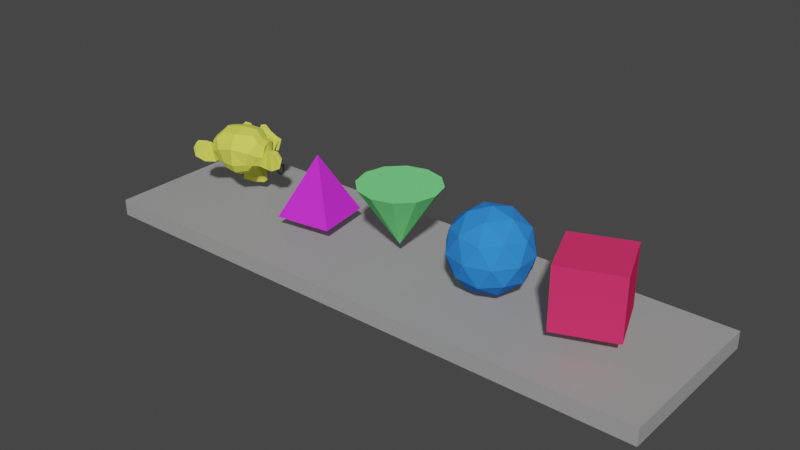# Source: DockSurface.blend  (saved by Blender 2.82.7; exported with 4.5.12 LTS)
import bpy
from mathutils import Matrix  # noqa: F401  (used for matrix-valued properties, if any)

bpy.ops.wm.read_factory_settings(use_empty=True)
scene = bpy.context.scene
scene.name = 'Scene'

# ---- collections
col_dimensions_v2 = bpy.data.collections.new('Dimensions_v2'); scene.collection.children.link(col_dimensions_v2)
col_dock = bpy.data.collections.new('Dock'); col_dimensions_v2.children.link(col_dock)

# ---- materials (node trees are filled in below, after node groups)
mat_dock_surface = bpy.data.materials.new('Dock surface')
mat_dock_surface.use_transparent_shadow = False
mat_app_sphere = bpy.data.materials.new('App Sphere')
mat_app_sphere.use_transparent_shadow = False
mat_app_sphere.diffuse_color = (0.6926, 0.03254, 0.8, 1.0)
mat_app_ico = bpy.data.materials.new('App Ico')
mat_app_ico.use_transparent_shadow = False
mat_app_ico.diffuse_color = (0.8, 0.03653, 0.1398, 1.0)
mat_app_frame = bpy.data.materials.new('App Frame')
mat_app_frame.use_transparent_shadow = False
mat_app_frame.diffuse_color = (0.1925, 0.8, 0.2474, 1.0)
mat_app_cube_011 = bpy.data.materials.new('App Cube.011')
mat_app_cube_011.use_transparent_shadow = False
mat_app_cube_011.diffuse_color = (0.03489, 0.2418, 0.8, 1.0)
mat_app_diamond = bpy.data.materials.new('App Diamond')
mat_app_diamond.use_transparent_shadow = False
mat_app_diamond.diffuse_color = (0.7588, 0.8, 0.1068, 1.0)
mat_dock_title = bpy.data.materials.new('Dock title')
mat_dock_title.use_transparent_shadow = False

# ---- material node trees
mat_dock_surface.use_nodes = True; mat_dock_surface.node_tree.nodes.clear()
_N = mat_dock_surface.node_tree.nodes; _L = mat_dock_surface.node_tree.links
n0 = _N.new('ShaderNodeOutputMaterial'); n0.name = 'Material Output'; n0.location = (300, 300)
n1 = _N.new('ShaderNodeBsdfPrincipled'); n1.name = 'Principled BSDF'; n1.location = (10, 300)
n1.distribution = 'GGX'
n1.subsurface_method = 'BURLEY'
n1.inputs[3].default_value = 1.45
n1.inputs[4].default_value = 0.4
n1.inputs[27].default_value = (0.0, 0.0, 0.0, 1.0)
n1.inputs[28].default_value = 1.0
_L.new(n1.outputs[0], n0.inputs[0])
n0.is_active_output = True
mat_dock_title.use_nodes = True; mat_dock_title.node_tree.nodes.clear()
_N = mat_dock_title.node_tree.nodes; _L = mat_dock_title.node_tree.links
n0 = _N.new('ShaderNodeOutputMaterial'); n0.name = 'Material Output'; n0.location = (300, 300)
n1 = _N.new('ShaderNodeBsdfPrincipled'); n1.name = 'Principled BSDF'; n1.location = (10, 300)
n1.distribution = 'GGX'
n1.subsurface_method = 'BURLEY'
n1.inputs[0].default_value = (0.0, 0.0, 0.0, 1.0)
n1.inputs[3].default_value = 1.45
n1.inputs[27].default_value = (0.0, 0.0, 0.0, 1.0)
n1.inputs[28].default_value = 1.0
_L.new(n1.outputs[0], n0.inputs[0])
n0.is_active_output = True

# ---- world
world_world = bpy.data.worlds.new('World'); scene.world = world_world
world_world.use_nodes = True; world_world.node_tree.nodes.clear()
_N = world_world.node_tree.nodes; _L = world_world.node_tree.links
n0 = _N.new('ShaderNodeOutputWorld'); n0.name = 'World Output'; n0.location = (300, 300)
n1 = _N.new('ShaderNodeBackground'); n1.name = 'Background'; n1.location = (10, 300)
n1.inputs[0].default_value = (0.05088, 0.05088, 0.05088, 1.0)
_L.new(n1.outputs[0], n0.inputs[0])
n0.is_active_output = True
world_world.color = (0.05088, 0.05088, 0.05088)
world_world.use_sun_shadow = False
world_world.sun_shadow_jitter_overblur = 0.0

# ---- meshes
me_cube_029 = bpy.data.meshes.new('Cube.029')
me_cube_029.from_pydata([(-0.125, -0.125, -0.125), (-0.125, -0.125, 0.125), (-0.125, 0.125, -0.125), (-0.125, 0.125, 0.125), (0.125, -0.125, -0.125), (0.125, -0.125, 0.125), (0.125, 0.125, -0.125), (0.125, 0.125, 0.125)], [], [(0, 1, 3, 2), (2, 3, 7, 6), (6, 7, 5, 4), (4, 5, 1, 0), (2, 6, 4, 0), (7, 3, 1, 5)])
_uv = me_cube_029.uv_layers.new(name='UVMap')
_uv.uv.foreach_set('vector', [0.375, 0.0, 0.625, 0.0, 0.625, 0.25, 0.375, 0.25, 0.375, 0.25, 0.625, 0.25, 0.625, 0.5, 0.375, 0.5, 0.375, 0.5, 0.625, 0.5, 0.625, 0.75, 0.375, 0.75, 0.375, 0.75, 0.625, 0.75, 0.625, 1.0, 0.375, 1.0, 0.125, 0.5, 0.375, 0.5, 0.375, 0.75, 0.125, 0.75, 0.625, 0.5, 0.875, 0.5, 0.875, 0.75, 0.625, 0.75])
me_cube_029.materials.append(mat_dock_surface)
me_cube_029.use_remesh_fix_poles = True
me_cube_029.use_remesh_preserve_attributes = False
me_cube_029.use_mirror_vertex_groups = False
me_cube_029.update()
me_cone_002 = bpy.data.meshes.new('Cone.002')
me_cone_002.from_pydata([(0.0, 0.2, -0.15), (0.2, -8.742e-09, -0.15), (-1.748e-08, -0.2, -0.15), (-0.2, 2.385e-09, -0.15), (0.0, 0.0, 0.15)], [], [(0, 4, 1), (1, 4, 2), (2, 4, 3), (3, 4, 0), (0, 1, 2, 3)])
_uv = me_cone_002.uv_layers.new(name='UVMap')
_uv.uv.foreach_set('vector', [0.25, 0.49, 0.25, 0.25, 0.49, 0.25, 0.49, 0.25, 0.25, 0.25, 0.25, 0.01, 0.25, 0.01, 0.25, 0.25, 0.01, 0.25, 0.01, 0.25, 0.25, 0.25, 0.25, 0.49, 0.75, 0.49, 0.99, 0.25, 0.75, 0.01, 0.51, 0.25])
me_cone_002.materials.append(mat_app_sphere)
me_cone_002.use_remesh_fix_poles = True
me_cone_002.use_remesh_preserve_attributes = False
me_cone_002.use_mirror_vertex_groups = False
me_cone_002.update()
me_cube_001 = bpy.data.meshes.new('Cube.001')
me_cube_001.from_pydata([(-0.15, -0.15, -0.15), (-0.15, -0.15, 0.15), (-0.15, 0.15, -0.15), (-0.15, 0.15, 0.15), (0.15, -0.15, -0.15), (0.15, -0.15, 0.15), (0.15, 0.15, -0.15), (0.15, 0.15, 0.15)], [], [(0, 1, 3, 2), (2, 3, 7, 6), (6, 7, 5, 4), (4, 5, 1, 0), (2, 6, 4, 0), (7, 3, 1, 5)])
_uv = me_cube_001.uv_layers.new(name='UVMap')
_uv.uv.foreach_set('vector', [0.375, 0.0, 0.625, 0.0, 0.625, 0.25, 0.375, 0.25, 0.375, 0.25, 0.625, 0.25, 0.625, 0.5, 0.375, 0.5, 0.375, 0.5, 0.625, 0.5, 0.625, 0.75, 0.375, 0.75, 0.375, 0.75, 0.625, 0.75, 0.625, 1.0, 0.375, 1.0, 0.125, 0.5, 0.375, 0.5, 0.375, 0.75, 0.125, 0.75, 0.625, 0.5, 0.875, 0.5, 0.875, 0.75, 0.625, 0.75])
me_cube_001.materials.append(mat_app_ico)
me_cube_001.use_remesh_fix_poles = True
me_cube_001.use_remesh_preserve_attributes = False
me_cube_001.use_mirror_vertex_groups = False
me_cube_001.update()
me_cone_001 = bpy.data.meshes.new('Cone.001')
me_cone_001.from_pydata([(0.0, 0.2, -0.15), (0.1, 0.1732, -0.15), (0.1732, 0.1, -0.15), (0.2, -8.742e-09, -0.15), (0.1732, -0.1, -0.15), (0.1, -0.1732, -0.15), (0.0, 0.0, 0.15), (3.02e-08, -0.2, -0.15), (-0.1, -0.1732, -0.15), (-0.1732, -0.1, -0.15), (-0.2, -9.298e-08, -0.15), (-0.1732, 0.1, -0.15), (-0.1, 0.1732, -0.15)], [], [(0, 6, 1), (1, 6, 2), (2, 6, 3), (3, 6, 4), (4, 6, 5), (5, 6, 7), (7, 6, 8), (8, 6, 9), (9, 6, 10), (10, 6, 11), (11, 6, 12), (12, 6, 0), (0, 1, 2, 3, 4, 5, 7, 8, 9, 10, 11, 12)])
_uv = me_cone_001.uv_layers.new(name='UVMap')
_uv.uv.foreach_set('vector', [0.25, 0.49, 0.25, 0.25, 0.37, 0.4578, 0.37, 0.4578, 0.25, 0.25, 0.4578, 0.37, 0.4578, 0.37, 0.25, 0.25, 0.49, 0.25, 0.49, 0.25, 0.25, 0.25, 0.4578, 0.13, 0.4578, 0.13, 0.25, 0.25, 0.37, 0.04215, 0.37, 0.04215, 0.25, 0.25, 0.25, 0.01, 0.25, 0.01, 0.25, 0.25, 0.13, 0.04215, 0.13, 0.04215, 0.25, 0.25, 0.04215, 0.13, 0.04215, 0.13, 0.25, 0.25, 0.01, 0.25, 0.01, 0.25, 0.25, 0.25, 0.04215, 0.37, 0.04215, 0.37, 0.25, 0.25, 0.13, 0.4578, 0.13, 0.4578, 0.25, 0.25, 0.25, 0.49, 0.75, 0.49, 0.87, 0.4578, 0.9578, 0.37, 0.99, 0.25, 0.9578, 0.13, 0.87, 0.04215, 0.75, 0.01, 0.63, 0.04215, 0.5422, 0.13, 0.51, 0.25, 0.5422, 0.37, 0.63, 0.4578])
me_cone_001.materials.append(mat_app_frame)
me_cone_001.use_remesh_fix_poles = True
me_cone_001.use_remesh_preserve_attributes = False
me_cone_001.use_mirror_vertex_groups = False
me_cone_001.update()
me_icosphere_002 = bpy.data.meshes.new('Icosphere.002')
me_icosphere_002.from_pydata([(0.0, 0.0, -0.2), (0.1447, -0.1051, -0.08944), (-0.05528, -0.1701, -0.08944), (-0.1789, 0.0, -0.08944), (-0.05528, 0.1701, -0.08944), (0.1447, 0.1051, -0.08944), (0.05528, -0.1701, 0.08944), (-0.1447, -0.1051, 0.08944), (-0.1447, 0.1051, 0.08944), (0.05528, 0.1701, 0.08944), (0.1789, 0.0, 0.08944), (0.0, 0.0, 0.2), (-0.03249, -0.1, -0.1701), (0.08506, -0.0618, -0.1701), (0.05257, -0.1618, -0.1051), (0.1701, 0.0, -0.1051), (0.08506, 0.0618, -0.1701), (-0.1051, 0.0, -0.1701), (-0.1376, -0.1, -0.1051), (-0.03249, 0.1, -0.1701), (-0.1376, 0.1, -0.1051), (0.05257, 0.1618, -0.1051), (0.1902, -0.0618, 0.0), (0.1902, 0.0618, 0.0), (0.0, -0.2, 0.0), (0.1176, -0.1618, 0.0), (-0.1902, -0.0618, 0.0), (-0.1176, -0.1618, 0.0), (-0.1176, 0.1618, 0.0), (-0.1902, 0.0618, 0.0), (0.1176, 0.1618, 0.0), (0.0, 0.2, 0.0), (0.1376, -0.1, 0.1051), (-0.05257, -0.1618, 0.1051), (-0.1701, 0.0, 0.1051), (-0.05257, 0.1618, 0.1051), (0.1376, 0.1, 0.1051), (0.03249, -0.1, 0.1701), (0.1051, 0.0, 0.1701), (-0.08506, -0.0618, 0.1701), (-0.08506, 0.0618, 0.1701), (0.03249, 0.1, 0.1701)], [], [(0, 13, 12), (1, 13, 15), (0, 12, 17), (0, 17, 19), (0, 19, 16), (1, 15, 22), (2, 14, 24), (3, 18, 26), (4, 20, 28), (5, 21, 30), (1, 22, 25), (2, 24, 27), (3, 26, 29), (4, 28, 31), (5, 30, 23), (6, 32, 37), (7, 33, 39), (8, 34, 40), (9, 35, 41), (10, 36, 38), (38, 41, 11), (38, 36, 41), (36, 9, 41), (41, 40, 11), (41, 35, 40), (35, 8, 40), (40, 39, 11), (40, 34, 39), (34, 7, 39), (39, 37, 11), (39, 33, 37), (33, 6, 37), (37, 38, 11), (37, 32, 38), (32, 10, 38), (23, 36, 10), (23, 30, 36), (30, 9, 36), (31, 35, 9), (31, 28, 35), (28, 8, 35), (29, 34, 8), (29, 26, 34), (26, 7, 34), (27, 33, 7), (27, 24, 33), (24, 6, 33), (25, 32, 6), (25, 22, 32), (22, 10, 32), (30, 31, 9), (30, 21, 31), (21, 4, 31), (28, 29, 8), (28, 20, 29), (20, 3, 29), (26, 27, 7), (26, 18, 27), (18, 2, 27), (24, 25, 6), (24, 14, 25), (14, 1, 25), (22, 23, 10), (22, 15, 23), (15, 5, 23), (16, 21, 5), (16, 19, 21), (19, 4, 21), (19, 20, 4), (19, 17, 20), (17, 3, 20), (17, 18, 3), (17, 12, 18), (12, 2, 18), (15, 16, 5), (15, 13, 16), (13, 0, 16), (12, 14, 2), (12, 13, 14), (13, 1, 14)])
_uv = me_icosphere_002.uv_layers.new(name='UVMap')
_uv.uv.foreach_set('vector', [0.8182, 0.0, 0.7727, 0.07873, 0.8636, 0.07873, 0.7273, 0.1575, 0.6818, 0.07873, 0.6364, 0.1575, 0.09091, 0.0, 0.04545, 0.07873, 0.1364, 0.07873, 0.2727, 0.0, 0.2273, 0.07873, 0.3182, 0.07873, 0.4545, 0.0, 0.4091, 0.07873, 0.5, 0.07873, 0.7273, 0.1575, 0.6364, 0.1575, 0.6818, 0.2362, 0.9091, 0.1575, 0.8182, 0.1575, 0.8636, 0.2362, 0.1818, 0.1575, 0.09091, 0.1575, 0.1364, 0.2362, 0.3636, 0.1575, 0.2727, 0.1575, 0.3182, 0.2362, 0.5455, 0.1575, 0.4545, 0.1575, 0.5, 0.2362, 0.7273, 0.1575, 0.6818, 0.2362, 0.7727, 0.2362, 0.9091, 0.1575, 0.8636, 0.2362, 0.9545, 0.2362, 0.1818, 0.1575, 0.1364, 0.2362, 0.2273, 0.2362, 0.3636, 0.1575, 0.3182, 0.2362, 0.4091, 0.2362, 0.5455, 0.1575, 0.5, 0.2362, 0.5909, 0.2362, 0.8182, 0.3149, 0.7273, 0.3149, 0.7727, 0.3937, 1.0, 0.3149, 0.9091, 0.3149, 0.9545, 0.3937, 0.2727, 0.3149, 0.1818, 0.3149, 0.2273, 0.3937, 0.4545, 0.3149, 0.3636, 0.3149, 0.4091, 0.3937, 0.6364, 0.3149, 0.5455, 0.3149, 0.5909, 0.3937, 0.5909, 0.3937, 0.5, 0.3937, 0.5455, 0.4724, 0.5909, 0.3937, 0.5455, 0.3149, 0.5, 0.3937, 0.5455, 0.3149, 0.4545, 0.3149, 0.5, 0.3937, 0.4091, 0.3937, 0.3182, 0.3937, 0.3636, 0.4724, 0.4091, 0.3937, 0.3636, 0.3149, 0.3182, 0.3937, 0.3636, 0.3149, 0.2727, 0.3149, 0.3182, 0.3937, 0.2273, 0.3937, 0.1364, 0.3937, 0.1818, 0.4724, 0.2273, 0.3937, 0.1818, 0.3149, 0.1364, 0.3937, 0.1818, 0.3149, 0.09091, 0.3149, 0.1364, 0.3937, 0.9545, 0.3937, 0.8636, 0.3937, 0.9091, 0.4724, 0.9545, 0.3937, 0.9091, 0.3149, 0.8636, 0.3937, 0.9091, 0.3149, 0.8182, 0.3149, 0.8636, 0.3937, 0.7727, 0.3937, 0.6818, 0.3937, 0.7273, 0.4724, 0.7727, 0.3937, 0.7273, 0.3149, 0.6818, 0.3937, 0.7273, 0.3149, 0.6364, 0.3149, 0.6818, 0.3937, 0.5909, 0.2362, 0.5455, 0.3149, 0.6364, 0.3149, 0.5909, 0.2362, 0.5, 0.2362, 0.5455, 0.3149, 0.5, 0.2362, 0.4545, 0.3149, 0.5455, 0.3149, 0.4091, 0.2362, 0.3636, 0.3149, 0.4545, 0.3149, 0.4091, 0.2362, 0.3182, 0.2362, 0.3636, 0.3149, 0.3182, 0.2362, 0.2727, 0.3149, 0.3636, 0.3149, 0.2273, 0.2362, 0.1818, 0.3149, 0.2727, 0.3149, 0.2273, 0.2362, 0.1364, 0.2362, 0.1818, 0.3149, 0.1364, 0.2362, 0.09091, 0.3149, 0.1818, 0.3149, 0.9545, 0.2362, 0.9091, 0.3149, 1.0, 0.3149, 0.9545, 0.2362, 0.8636, 0.2362, 0.9091, 0.3149, 0.8636, 0.2362, 0.8182, 0.3149, 0.9091, 0.3149, 0.7727, 0.2362, 0.7273, 0.3149, 0.8182, 0.3149, 0.7727, 0.2362, 0.6818, 0.2362, 0.7273, 0.3149, 0.6818, 0.2362, 0.6364, 0.3149, 0.7273, 0.3149, 0.5, 0.2362, 0.4091, 0.2362, 0.4545, 0.3149, 0.5, 0.2362, 0.4545, 0.1575, 0.4091, 0.2362, 0.4545, 0.1575, 0.3636, 0.1575, 0.4091, 0.2362, 0.3182, 0.2362, 0.2273, 0.2362, 0.2727, 0.3149, 0.3182, 0.2362, 0.2727, 0.1575, 0.2273, 0.2362, 0.2727, 0.1575, 0.1818, 0.1575, 0.2273, 0.2362, 0.1364, 0.2362, 0.04545, 0.2362, 0.09091, 0.3149, 0.1364, 0.2362, 0.09091, 0.1575, 0.04545, 0.2362, 0.09091, 0.1575, 0.0, 0.1575, 0.04545, 0.2362, 0.8636, 0.2362, 0.7727, 0.2362, 0.8182, 0.3149, 0.8636, 0.2362, 0.8182, 0.1575, 0.7727, 0.2362, 0.8182, 0.1575, 0.7273, 0.1575, 0.7727, 0.2362, 0.6818, 0.2362, 0.5909, 0.2362, 0.6364, 0.3149, 0.6818, 0.2362, 0.6364, 0.1575, 0.5909, 0.2362, 0.6364, 0.1575, 0.5455, 0.1575, 0.5909, 0.2362, 0.5, 0.07873, 0.4545, 0.1575, 0.5455, 0.1575, 0.5, 0.07873, 0.4091, 0.07873, 0.4545, 0.1575, 0.4091, 0.07873, 0.3636, 0.1575, 0.4545, 0.1575, 0.3182, 0.07873, 0.2727, 0.1575, 0.3636, 0.1575, 0.3182, 0.07873, 0.2273, 0.07873, 0.2727, 0.1575, 0.2273, 0.07873, 0.1818, 0.1575, 0.2727, 0.1575, 0.1364, 0.07873, 0.09091, 0.1575, 0.1818, 0.1575, 0.1364, 0.07873, 0.04545, 0.07873, 0.09091, 0.1575, 0.04545, 0.07873, 0.0, 0.1575, 0.09091, 0.1575, 0.6364, 0.1575, 0.5909, 0.07873, 0.5455, 0.1575, 0.6364, 0.1575, 0.6818, 0.07873, 0.5909, 0.07873, 0.6818, 0.07873, 0.6364, 0.0, 0.5909, 0.07873, 0.8636, 0.07873, 0.8182, 0.1575, 0.9091, 0.1575, 0.8636, 0.07873, 0.7727, 0.07873, 0.8182, 0.1575, 0.7727, 0.07873, 0.7273, 0.1575, 0.8182, 0.1575])
me_icosphere_002.materials.append(mat_app_cube_011)
me_icosphere_002.use_remesh_fix_poles = True
me_icosphere_002.use_remesh_preserve_attributes = False
me_icosphere_002.use_mirror_vertex_groups = False
me_icosphere_002.update()
me_suzanne_002 = bpy.data.meshes.new('Suzanne.002')
me_suzanne_002.from_pydata([(0.06563, -0.1148, 0.02461), (-0.06563, -0.1148, 0.02461), (0.075, -0.1031, 0.01406), (-0.075, -0.1031, 0.01406), (0.08203, -0.08672, 0.008203), (-0.08203, -0.08672, 0.008203), (0.05273, -0.09258, -0.003516), (-0.05273, -0.09258, -0.003516), (0.05273, -0.1078, 0.004688), (-0.05273, -0.1078, 0.004688), (0.05273, -0.1172, 0.01992), (-0.05273, -0.1172, 0.01992), (0.04102, -0.1195, 0.02461), (-0.04102, -0.1195, 0.02461), (0.03047, -0.1113, 0.01406), (-0.03047, -0.1113, 0.01406), (0.02344, -0.09727, 0.008203), (-0.02344, -0.09727, 0.008203), (0.01172, -0.09844, 0.03633), (-0.01172, -0.09844, 0.03633), (0.02109, -0.1113, 0.03633), (-0.02109, -0.1113, 0.03633), (0.03633, -0.1195, 0.03633), (-0.03633, -0.1195, 0.03633), (0.04102, -0.1195, 0.04922), (-0.04102, -0.1195, 0.04922), (0.03047, -0.1113, 0.05859), (-0.03047, -0.1113, 0.05859), (0.02344, -0.09727, 0.06563), (-0.02344, -0.09727, 0.06563), (0.05273, -0.09258, 0.07734), (-0.05273, -0.09258, 0.07734), (0.05273, -0.1078, 0.06797), (-0.05273, -0.1078, 0.06797), (0.05273, -0.1172, 0.05391), (-0.05273, -0.1172, 0.05391), (0.06563, -0.1148, 0.04922), (-0.06563, -0.1148, 0.04922), (0.075, -0.1031, 0.05859), (-0.075, -0.1031, 0.05859), (0.08203, -0.08672, 0.06563), (-0.08203, -0.08672, 0.06563), (0.09375, -0.08438, 0.03633), (-0.09375, -0.08438, 0.03633), (0.08438, -0.1008, 0.03633), (-0.08438, -0.1008, 0.03633), (0.07031, -0.1137, 0.03633), (-0.07031, -0.1137, 0.03633), (0.07148, -0.116, 0.03633), (-0.07148, -0.116, 0.03633), (0.0668, -0.1172, 0.05039), (-0.0668, -0.1172, 0.05039), (0.05273, -0.1207, 0.05625), (-0.05273, -0.1207, 0.05625), (0.03984, -0.123, 0.05039), (-0.03984, -0.123, 0.05039), (0.03398, -0.123, 0.03633), (-0.03398, -0.123, 0.03633), (0.03984, -0.123, 0.02344), (-0.03984, -0.123, 0.02344), (0.05273, -0.1242, 0.03633), (-0.05273, -0.1242, 0.03633), (0.05273, -0.1207, 0.01758), (-0.05273, -0.1207, 0.01758), (0.0668, -0.1172, 0.02344), (-0.0668, -0.1172, 0.02344), (0.0, -0.1113, 0.06445), (0.0, -0.123, 0.05273), (0.0, -0.1102, -0.102), (0.0, -0.1172, -0.04805), (0.0, -0.1195, -0.02813), (0.0, -0.1078, -0.116), (0.0, -0.09023, 0.06094), (0.0, -0.08555, 0.08555), (0.0, 0.08203, 0.1348), (0.0, 0.1277, 0.08438), (0.0, 0.1242, 0.01055), (0.0, 0.05273, -0.05742), (0.03047, -0.08438, -0.02813), (-0.03047, -0.08438, -0.02813), (0.04688, -0.08555, -0.06563), (-0.04688, -0.08555, -0.06563), (0.05273, -0.08555, -0.1043), (-0.05273, -0.08555, -0.1043), (0.05508, -0.07969, -0.1336), (-0.05508, -0.07969, -0.1336), (0.04922, -0.07852, -0.1418), (-0.04922, -0.07852, -0.1418), (0.02695, -0.0832, -0.1453), (-0.02695, -0.0832, -0.1453), (0.0, -0.08672, -0.1477), (0.06563, -0.07969, -0.02109), (-0.06563, -0.07969, -0.02109), (0.09492, -0.08086, -0.005859), (-0.09492, -0.08086, -0.005859), (0.1242, -0.0668, 0.02227), (-0.1242, -0.0668, 0.02227), (0.1289, -0.08906, 0.06445), (-0.1289, -0.08906, 0.06445), (0.1066, -0.09375, 0.07266), (-0.1066, -0.09375, 0.07266), (0.07383, -0.1031, 0.09023), (-0.07383, -0.1031, 0.09023), (0.04805, -0.1102, 0.1137), (-0.04805, -0.1102, 0.1137), (0.02344, -0.1137, 0.1078), (-0.02344, -0.1137, 0.1078), (0.009375, -0.1125, 0.07383), (-0.009375, -0.1125, 0.07383), (0.02461, -0.116, 0.06211), (-0.02461, -0.116, 0.06211), (0.01875, -0.1148, 0.0457), (-0.01875, -0.1148, 0.0457), (0.03047, -0.1113, 0.01406), (-0.03047, -0.1113, 0.01406), (0.05625, -0.1055, 0.002344), (-0.05625, -0.1055, 0.002344), (0.07383, -0.1008, 0.009375), (-0.07383, -0.1008, 0.009375), (0.09375, -0.09727, 0.02813), (-0.09375, -0.09727, 0.02813), (0.09609, -0.09727, 0.04453), (-0.09609, -0.09727, 0.04453), (0.09023, -0.09961, 0.05625), (-0.09023, -0.09961, 0.05625), (0.06445, -0.1078, 0.06563), (-0.06445, -0.1078, 0.06563), (0.0375, -0.1137, 0.07031), (-0.0375, -0.1137, 0.07031), (0.0, -0.1102, -0.1148), (0.01641, -0.1102, -0.1078), (-0.01641, -0.1102, -0.1078), (0.01758, -0.1066, -0.1254), (-0.01758, -0.1066, -0.1254), (0.009375, -0.1043, -0.1324), (-0.009375, -0.1043, -0.1324), (0.0, -0.1031, -0.1336), (0.0, -0.1125, -0.0293), (0.0, -0.1113, -0.02109), (0.01523, -0.1113, -0.02227), (-0.01523, -0.1113, -0.02227), (0.01875, -0.1125, -0.03398), (-0.01875, -0.1125, -0.03398), (0.01289, -0.1113, -0.04336), (-0.01289, -0.1113, -0.04336), (0.05977, -0.1008, -0.007031), (-0.05977, -0.1008, -0.007031), (0.09258, -0.09375, 0.008203), (-0.09258, -0.09375, 0.008203), (0.109, -0.09023, 0.03047), (-0.109, -0.09023, 0.03047), (0.1113, -0.09844, 0.05625), (-0.1113, -0.09844, 0.05625), (0.1031, -0.109, 0.06211), (-0.1031, -0.109, 0.06211), (0.06563, -0.1195, 0.08203), (-0.06563, -0.1195, 0.08203), (0.04688, -0.1254, 0.09609), (-0.04688, -0.1254, 0.09609), (0.03047, -0.1277, 0.09258), (-0.03047, -0.1277, 0.09258), (0.01523, -0.1266, 0.06445), (-0.01523, -0.1266, 0.06445), (0.01875, -0.1219, -0.01523), (-0.01875, -0.1219, -0.01523), (0.03164, -0.1066, -0.0668), (-0.03164, -0.1066, -0.0668), (0.0375, -0.1031, -0.1055), (-0.0375, -0.1031, -0.1055), (0.03984, -0.09961, -0.123), (-0.03984, -0.09961, -0.123), (0.03516, -0.09492, -0.1371), (-0.03516, -0.09492, -0.1371), (0.02461, -0.09492, -0.1395), (-0.02461, -0.09492, -0.1395), (0.0, -0.09609, -0.1418), (0.0, -0.109, 0.007031), (0.0, -0.1148, 0.03164), (0.04922, -0.1113, 0.07148), (-0.04922, -0.1113, 0.07148), (0.02461, -0.1125, 0.02109), (-0.02461, -0.1125, 0.02109), (0.01992, -0.1137, 0.03164), (-0.01992, -0.1137, 0.03164), (0.01758, -0.1102, -0.1031), (-0.01758, -0.1102, -0.1031), (0.01172, -0.1125, -0.0668), (-0.01172, -0.1125, -0.0668), (0.0, -0.1125, -0.0668), (0.0, -0.1113, -0.04922), (0.01406, -0.1172, -0.04102), (-0.01406, -0.1172, -0.04102), (0.01992, -0.1195, -0.03398), (-0.01992, -0.1195, -0.03398), (0.01641, -0.1172, -0.01992), (-0.01641, -0.1172, -0.01992), (0.005859, -0.1172, -0.01875), (-0.005859, -0.1172, -0.01875), (0.0, -0.1242, -0.03047), (0.007031, -0.1219, -0.02227), (-0.007031, -0.1219, -0.02227), (0.01406, -0.1219, -0.02344), (-0.01406, -0.1219, -0.02344), (0.01641, -0.1242, -0.03398), (-0.01641, -0.1242, -0.03398), (0.01172, -0.1207, -0.0375), (-0.01172, -0.1207, -0.0375), (0.0, -0.1207, -0.04336), (0.03867, -0.0832, -0.04688), (-0.03867, -0.0832, -0.04688), (0.02461, -0.1066, -0.03633), (-0.02461, -0.1066, -0.03633), (0.02695, -0.1066, -0.04688), (-0.02695, -0.1066, -0.04688), (0.03516, -0.0832, -0.0375), (-0.03516, -0.0832, -0.0375), (0.0, -0.1031, -0.1313), (0.007031, -0.1031, -0.1301), (-0.007031, -0.1031, -0.1301), (0.01406, -0.1066, -0.123), (-0.01406, -0.1066, -0.123), (0.01406, -0.109, -0.1113), (-0.01406, -0.109, -0.1113), (0.0, -0.09844, -0.1172), (0.01406, -0.09961, -0.1125), (-0.01406, -0.09961, -0.1125), (0.01406, -0.09609, -0.1219), (-0.01406, -0.09609, -0.1219), (0.007031, -0.09492, -0.1277), (-0.007031, -0.09492, -0.1277), (0.0, -0.09492, -0.1289), (0.02578, -0.1172, 0.03281), (-0.02578, -0.1172, 0.03281), (0.02813, -0.116, 0.02344), (-0.02813, -0.116, 0.02344), (0.05039, -0.1137, 0.06445), (-0.05039, -0.1137, 0.06445), (0.04102, -0.116, 0.06328), (-0.04102, -0.116, 0.06328), (0.06328, -0.116, 0.05977), (-0.06328, -0.116, 0.05977), (0.08438, -0.1043, 0.05273), (-0.08438, -0.1043, 0.05273), (0.08789, -0.1031, 0.04336), (-0.08789, -0.1031, 0.04336), (0.08672, -0.102, 0.0293), (-0.08672, -0.102, 0.0293), (0.07148, -0.1078, 0.01523), (-0.07148, -0.1078, 0.01523), (0.05625, -0.1113, 0.009375), (-0.05625, -0.1113, 0.009375), (0.03398, -0.1172, 0.01641), (-0.03398, -0.1172, 0.01641), (0.02695, -0.1172, 0.04453), (-0.02695, -0.1172, 0.04453), (0.03164, -0.1172, 0.05625), (-0.03164, -0.1172, 0.05625), (0.03516, -0.1137, 0.05391), (-0.03516, -0.1137, 0.05391), (0.0293, -0.1137, 0.04453), (-0.0293, -0.1137, 0.04453), (0.03633, -0.1137, 0.01875), (-0.03633, -0.1137, 0.01875), (0.05625, -0.109, 0.01289), (-0.05625, -0.109, 0.01289), (0.06914, -0.1055, 0.01758), (-0.06914, -0.1055, 0.01758), (0.08203, -0.1008, 0.03164), (-0.08203, -0.1008, 0.03164), (0.0832, -0.1008, 0.04219), (-0.0832, -0.1008, 0.04219), (0.07969, -0.102, 0.05039), (-0.07969, -0.102, 0.05039), (0.06211, -0.1125, 0.05859), (-0.06211, -0.1125, 0.05859), (0.04219, -0.1148, 0.05977), (-0.04219, -0.1148, 0.05977), (0.05039, -0.1125, 0.06094), (-0.05039, -0.1125, 0.06094), (0.03047, -0.1125, 0.02578), (-0.03047, -0.1125, 0.02578), (0.0293, -0.1125, 0.03398), (-0.0293, -0.1125, 0.03398), (0.01641, -0.09141, 0.06914), (-0.01641, -0.09141, 0.06914), (0.0293, -0.09258, 0.09961), (-0.0293, -0.09258, 0.09961), (0.05039, -0.08906, 0.1031), (-0.05039, -0.08906, 0.1031), (0.07266, -0.0832, 0.0832), (-0.07266, -0.0832, 0.0832), (0.102, -0.07383, 0.06797), (-0.102, -0.07383, 0.06797), (0.1195, -0.06914, 0.06094), (-0.1195, -0.06914, 0.06094), (0.116, -0.05625, 0.02461), (-0.116, -0.05625, 0.02461), (0.09023, -0.06211, 0.0), (-0.09023, -0.06211, 0.0), (0.06563, -0.07031, -0.01406), (-0.06563, -0.07031, -0.01406), (0.0, -0.04336, 0.1348), (0.0, 0.01172, 0.1477), (0.0, 0.1008, -0.0293), (0.0, -0.02813, -0.06914), (0.0, -0.06914, -0.1465), (0.0, -0.05156, -0.1207), (0.0, -0.04805, -0.08555), (0.0, -0.04219, -0.07266), (0.1277, -0.008203, 0.03516), (-0.1277, -0.008203, 0.03516), (0.1289, 0.007031, 0.04805), (-0.1289, 0.007031, 0.04805), (0.116, 0.06563, 0.03984), (-0.116, 0.06563, 0.03984), (0.06914, 0.1055, 0.06563), (-0.06914, 0.1055, 0.06563), (0.1102, -0.01055, -0.007031), (-0.1102, -0.01055, -0.007031), (0.08906, 0.02461, -0.01875), (-0.08906, 0.02461, -0.01875), (0.09609, 0.06445, -0.001172), (-0.09609, 0.06445, -0.001172), (0.05039, 0.09961, 0.008203), (-0.05039, 0.09961, 0.008203), (0.03516, -0.06094, -0.05273), (-0.03516, -0.06094, -0.05273), (0.02695, -0.03867, -0.06211), (-0.02695, -0.03867, -0.06211), (0.04336, -0.05742, -0.1066), (-0.04336, -0.05742, -0.1066), (0.0375, -0.05859, -0.075), (-0.0375, -0.05859, -0.075), (0.04922, -0.05977, -0.1371), (-0.04922, -0.05977, -0.1371), (0.02109, -0.05508, -0.1137), (-0.02109, -0.05508, -0.1137), (0.01875, -0.05391, -0.08086), (-0.01875, -0.05391, -0.08086), (0.02461, -0.06563, -0.1418), (-0.02461, -0.06563, -0.1418), (0.03281, -0.06445, -0.04219), (-0.03281, -0.06445, -0.04219), (0.03164, -0.07031, -0.03398), (-0.03164, -0.07031, -0.03398), (0.03047, -0.075, -0.02578), (-0.03047, -0.075, -0.02578), (0.03164, -0.02461, -0.05859), (-0.03164, -0.02461, -0.05859), (0.04453, 0.03984, -0.04688), (-0.04453, 0.03984, -0.04688), (0.05156, 0.08086, -0.02227), (-0.05156, 0.08086, -0.02227), (0.06797, 0.05742, 0.1301), (-0.06797, 0.05742, 0.1301), (0.06797, 0.01055, 0.1395), (-0.06797, 0.01055, 0.1395), (0.06797, -0.03516, 0.1277), (-0.06797, -0.03516, 0.1277), (0.06914, -0.06445, 0.07852), (-0.06914, -0.06445, 0.07852), (0.109, -0.05039, 0.06094), (-0.109, -0.05039, 0.06094), (0.09492, -0.04219, 0.06797), (-0.09492, -0.04219, 0.06797), (0.09609, -0.008203, 0.1055), (-0.09609, -0.008203, 0.1055), (0.1195, -0.01875, 0.08438), (-0.1195, -0.01875, 0.08438), (0.1195, 0.01758, 0.09258), (-0.1195, 0.01758, 0.09258), (0.09609, 0.0293, 0.1125), (-0.09609, 0.0293, 0.1125), (0.09609, 0.0668, 0.102), (-0.09609, 0.0668, 0.102), (0.1195, 0.05391, 0.08086), (-0.1195, 0.05391, 0.08086), (0.09258, 0.08789, 0.04922), (-0.09258, 0.08789, 0.04922), (0.07266, 0.08203, 0.003516), (-0.07266, 0.08203, 0.003516), (0.123, 0.03047, 0.04922), (-0.123, 0.03047, 0.04922), (0.06094, -0.02227, -0.02578), (-0.06094, -0.02227, -0.02578), (0.06445, 0.03164, -0.0293), (-0.06445, 0.03164, -0.0293), (0.1336, 0.03516, 0.06094), (-0.1336, 0.03516, 0.06094), (0.116, 0.01875, -0.02109), (-0.116, 0.01875, -0.02109), (0.1559, 0.04922, -0.01523), (-0.1559, 0.04922, -0.01523), (0.1922, 0.06445, 0.008203), (-0.1922, 0.06445, 0.008203), (0.2027, 0.06328, 0.04805), (-0.2027, 0.06328, 0.04805), (0.1852, 0.06328, 0.07617), (-0.1852, 0.06328, 0.07617), (0.1535, 0.04688, 0.07148), (-0.1535, 0.04688, 0.07148), (0.1523, 0.04336, 0.06211), (-0.1523, 0.04336, 0.06211), (0.1781, 0.05859, 0.06563), (-0.1781, 0.05859, 0.06563), (0.1898, 0.06094, 0.04336), (-0.1898, 0.06094, 0.04336), (0.1816, 0.06094, 0.01172), (-0.1816, 0.06094, 0.01172), (0.1547, 0.0457, -0.005859), (-0.1547, 0.0457, -0.005859), (0.1242, 0.01992, -0.01055), (-0.1242, 0.01992, -0.01055), (0.1383, 0.03281, 0.05391), (-0.1383, 0.03281, 0.05391), (0.1418, 0.04336, 0.0457), (-0.1418, 0.04336, 0.0457), (0.1324, 0.03164, -0.003516), (-0.1324, 0.03164, -0.003516), (0.1559, 0.05508, 0.0), (-0.1559, 0.05508, 0.0), (0.1781, 0.0668, 0.01406), (-0.1781, 0.0668, 0.01406), (0.1852, 0.0668, 0.0375), (-0.1852, 0.0668, 0.0375), (0.1758, 0.06563, 0.05391), (-0.1758, 0.06563, 0.05391), (0.1535, 0.05391, 0.05156), (-0.1535, 0.05391, 0.05156), (0.1266, 0.03164, 0.04336), (-0.1266, 0.03164, 0.04336), (0.1254, 0.04102, 0.02578), (-0.1254, 0.04102, 0.02578), (0.1137, 0.04102, 0.01406), (-0.1137, 0.04102, 0.01406), (0.123, 0.04102, 0.01289), (-0.123, 0.04102, 0.01289), (0.1266, 0.04102, 0.002344), (-0.1266, 0.04102, 0.002344), (0.1219, 0.04102, -0.002344), (-0.1219, 0.04102, -0.002344), (0.109, 0.01055, 0.0), (-0.109, 0.01055, 0.0), (0.1078, 0.02578, -0.003516), (-0.1078, 0.02578, -0.003516), (0.1078, 0.02813, 0.005859), (-0.1078, 0.02813, 0.005859), (0.1195, 0.03164, 0.03047), (-0.1195, 0.03164, 0.03047), (0.1336, 0.03984, 0.03633), (-0.1336, 0.03984, 0.03633), (0.1336, 0.04805, 0.03516), (-0.1336, 0.04805, 0.03516), (0.1219, 0.04805, -0.002344), (-0.1219, 0.04805, -0.002344), (0.1277, 0.04805, 0.002344), (-0.1277, 0.04805, 0.002344), (0.1242, 0.04805, 0.01172), (-0.1242, 0.04805, 0.01172), (0.1148, 0.04805, 0.01406), (-0.1148, 0.04805, 0.01406), (0.1266, 0.04805, 0.02578), (-0.1266, 0.04805, 0.02578), (0.1559, 0.06211, 0.04922), (-0.1559, 0.06211, 0.04922), (0.1781, 0.07266, 0.05156), (-0.1781, 0.07266, 0.05156), (0.1887, 0.07383, 0.03633), (-0.1887, 0.07383, 0.03633), (0.1816, 0.07266, 0.01289), (-0.1816, 0.07266, 0.01289), (0.157, 0.06328, 0.0), (-0.157, 0.06328, 0.0), (0.1324, 0.03984, -0.002344), (-0.1324, 0.03984, -0.002344), (0.143, 0.05156, 0.04336), (-0.143, 0.05156, 0.04336), (0.1336, 0.04922, 0.01641), (-0.1336, 0.04922, 0.01641), (0.1406, 0.05039, 0.009375), (-0.1406, 0.05039, 0.009375), (0.15, 0.05508, 0.01875), (-0.15, 0.05508, 0.01875), (0.1441, 0.05273, 0.02578), (-0.1441, 0.05273, 0.02578), (0.1523, 0.05625, 0.03516), (-0.1523, 0.05625, 0.03516), (0.1582, 0.05742, 0.02813), (-0.1582, 0.05742, 0.02813), (0.1664, 0.05859, 0.03164), (-0.1664, 0.05859, 0.03164), (0.1629, 0.05859, 0.04102), (-0.1629, 0.05859, 0.04102), (0.1535, 0.07266, 0.06563), (-0.1535, 0.07266, 0.06563), (0.1875, 0.08203, 0.07031), (-0.1875, 0.08203, 0.07031), (0.2051, 0.075, 0.04453), (-0.2051, 0.075, 0.04453), (0.1969, 0.07969, 0.008203), (-0.1969, 0.07969, 0.008203), (0.1559, 0.07383, -0.01289), (-0.1559, 0.07383, -0.01289), (0.1184, 0.04922, -0.01875), (-0.1184, 0.04922, -0.01875), (0.1289, 0.05742, 0.05742), (-0.1289, 0.05742, 0.05742)], [], [(46, 0, 2, 44), (3, 1, 47, 45), (44, 2, 4, 42), (5, 3, 45, 43), (2, 8, 6, 4), (7, 9, 3, 5), (0, 10, 8, 2), (9, 11, 1, 3), (10, 12, 14, 8), (15, 13, 11, 9), (8, 14, 16, 6), (17, 15, 9, 7), (14, 20, 18, 16), (19, 21, 15, 17), (12, 22, 20, 14), (21, 23, 13, 15), (22, 24, 26, 20), (27, 25, 23, 21), (20, 26, 28, 18), (29, 27, 21, 19), (26, 32, 30, 28), (31, 33, 27, 29), (24, 34, 32, 26), (33, 35, 25, 27), (34, 36, 38, 32), (39, 37, 35, 33), (32, 38, 40, 30), (41, 39, 33, 31), (38, 44, 42, 40), (43, 45, 39, 41), (36, 46, 44, 38), (45, 47, 37, 39), (46, 36, 50, 48), (51, 37, 47, 49), (36, 34, 52, 50), (53, 35, 37, 51), (34, 24, 54, 52), (55, 25, 35, 53), (24, 22, 56, 54), (57, 23, 25, 55), (22, 12, 58, 56), (59, 13, 23, 57), (12, 10, 62, 58), (63, 11, 13, 59), (10, 0, 64, 62), (65, 1, 11, 63), (0, 46, 48, 64), (49, 47, 1, 65), (60, 64, 48), (49, 65, 61), (62, 64, 60), (61, 65, 63), (60, 58, 62), (63, 59, 61), (60, 56, 58), (59, 57, 61), (60, 54, 56), (57, 55, 61), (60, 52, 54), (55, 53, 61), (60, 50, 52), (53, 51, 61), (60, 48, 50), (51, 49, 61), (88, 173, 175, 90), (175, 174, 89, 90), (86, 171, 173, 88), (174, 172, 87, 89), (84, 169, 171, 86), (172, 170, 85, 87), (82, 167, 169, 84), (170, 168, 83, 85), (80, 165, 167, 82), (168, 166, 81, 83), (78, 91, 145, 163), (146, 92, 79, 164), (91, 93, 147, 145), (148, 94, 92, 146), (93, 95, 149, 147), (150, 96, 94, 148), (95, 97, 151, 149), (152, 98, 96, 150), (97, 99, 153, 151), (154, 100, 98, 152), (99, 101, 155, 153), (156, 102, 100, 154), (101, 103, 157, 155), (158, 104, 102, 156), (103, 105, 159, 157), (160, 106, 104, 158), (105, 107, 161, 159), (162, 108, 106, 160), (107, 66, 67, 161), (67, 66, 108, 162), (109, 127, 159, 161), (160, 128, 110, 162), (127, 178, 157, 159), (158, 179, 128, 160), (125, 155, 157, 178), (158, 156, 126, 179), (123, 153, 155, 125), (156, 154, 124, 126), (121, 151, 153, 123), (154, 152, 122, 124), (119, 149, 151, 121), (152, 150, 120, 122), (117, 147, 149, 119), (150, 148, 118, 120), (115, 145, 147, 117), (148, 146, 116, 118), (113, 163, 145, 115), (146, 164, 114, 116), (113, 180, 176, 163), (176, 181, 114, 164), (109, 161, 67, 111), (67, 162, 110, 112), (111, 67, 177, 182), (177, 67, 112, 183), (176, 180, 182, 177), (183, 181, 176, 177), (134, 136, 175, 173), (175, 136, 135, 174), (132, 134, 173, 171), (174, 135, 133, 172), (130, 132, 171, 169), (172, 133, 131, 170), (165, 186, 184, 167), (185, 187, 166, 168), (130, 169, 167, 184), (168, 170, 131, 185), (143, 189, 188, 186), (188, 189, 144, 187), (184, 186, 188, 68), (188, 187, 185, 68), (129, 130, 184, 68), (185, 131, 129, 68), (141, 192, 190, 143), (191, 193, 142, 144), (139, 194, 192, 141), (193, 195, 140, 142), (138, 196, 194, 139), (195, 197, 138, 140), (137, 70, 196, 138), (197, 70, 137, 138), (189, 143, 190, 69), (191, 144, 189, 69), (69, 190, 205, 207), (206, 191, 69, 207), (70, 198, 199, 196), (200, 198, 70, 197), (196, 199, 201, 194), (202, 200, 197, 195), (194, 201, 203, 192), (204, 202, 195, 193), (192, 203, 205, 190), (206, 204, 193, 191), (198, 203, 201, 199), (202, 204, 198, 200), (198, 207, 205, 203), (206, 207, 198, 204), (138, 139, 163, 176), (164, 140, 138, 176), (139, 141, 210, 163), (211, 142, 140, 164), (141, 143, 212, 210), (213, 144, 142, 211), (143, 186, 165, 212), (166, 187, 144, 213), (80, 208, 212, 165), (213, 209, 81, 166), (208, 214, 210, 212), (211, 215, 209, 213), (78, 163, 210, 214), (211, 164, 79, 215), (130, 129, 71, 221), (71, 129, 131, 222), (132, 130, 221, 219), (222, 131, 133, 220), (134, 132, 219, 217), (220, 133, 135, 218), (136, 134, 217, 216), (218, 135, 136, 216), (216, 217, 228, 230), (229, 218, 216, 230), (217, 219, 226, 228), (227, 220, 218, 229), (219, 221, 224, 226), (225, 222, 220, 227), (221, 71, 223, 224), (223, 71, 222, 225), (223, 230, 228, 224), (229, 230, 223, 225), (224, 228, 226), (227, 229, 225), (182, 180, 233, 231), (234, 181, 183, 232), (111, 182, 231, 253), (232, 183, 112, 254), (109, 111, 253, 255), (254, 112, 110, 256), (180, 113, 251, 233), (252, 114, 181, 234), (113, 115, 249, 251), (250, 116, 114, 252), (115, 117, 247, 249), (248, 118, 116, 250), (117, 119, 245, 247), (246, 120, 118, 248), (119, 121, 243, 245), (244, 122, 120, 246), (121, 123, 241, 243), (242, 124, 122, 244), (123, 125, 239, 241), (240, 126, 124, 242), (125, 178, 235, 239), (236, 179, 126, 240), (178, 127, 237, 235), (238, 128, 179, 236), (127, 109, 255, 237), (256, 110, 128, 238), (237, 255, 257, 275), (258, 256, 238, 276), (235, 237, 275, 277), (276, 238, 236, 278), (239, 235, 277, 273), (278, 236, 240, 274), (241, 239, 273, 271), (274, 240, 242, 272), (243, 241, 271, 269), (272, 242, 244, 270), (245, 243, 269, 267), (270, 244, 246, 268), (247, 245, 267, 265), (268, 246, 248, 266), (249, 247, 265, 263), (266, 248, 250, 264), (251, 249, 263, 261), (264, 250, 252, 262), (233, 251, 261, 279), (262, 252, 234, 280), (255, 253, 259, 257), (260, 254, 256, 258), (253, 231, 281, 259), (282, 232, 254, 260), (231, 233, 279, 281), (280, 234, 232, 282), (66, 107, 283, 72), (284, 108, 66, 72), (107, 105, 285, 283), (286, 106, 108, 284), (105, 103, 287, 285), (288, 104, 106, 286), (103, 101, 289, 287), (290, 102, 104, 288), (101, 99, 291, 289), (292, 100, 102, 290), (99, 97, 293, 291), (294, 98, 100, 292), (97, 95, 295, 293), (296, 96, 98, 294), (95, 93, 297, 295), (298, 94, 96, 296), (93, 91, 299, 297), (300, 92, 94, 298), (307, 308, 327, 337), (328, 308, 307, 338), (306, 307, 337, 335), (338, 307, 306, 336), (305, 306, 335, 339), (336, 306, 305, 340), (88, 90, 305, 339), (305, 90, 89, 340), (86, 88, 339, 333), (340, 89, 87, 334), (84, 86, 333, 329), (334, 87, 85, 330), (82, 84, 329, 331), (330, 85, 83, 332), (329, 335, 337, 331), (338, 336, 330, 332), (329, 333, 339, 335), (340, 334, 330, 336), (325, 331, 337, 327), (338, 332, 326, 328), (80, 82, 331, 325), (332, 83, 81, 326), (208, 341, 343, 214), (344, 342, 209, 215), (80, 325, 341, 208), (342, 326, 81, 209), (78, 214, 343, 345), (344, 215, 79, 346), (78, 345, 299, 91), (300, 346, 79, 92), (76, 323, 351, 303), (352, 324, 76, 303), (303, 351, 349, 77), (350, 352, 303, 77), (77, 349, 347, 304), (348, 350, 77, 304), (304, 347, 327, 308), (328, 348, 304, 308), (325, 327, 347, 341), (348, 328, 326, 342), (295, 297, 317, 309), (318, 298, 296, 310), (75, 315, 323, 76), (324, 316, 75, 76), (301, 357, 355, 302), (356, 358, 301, 302), (302, 355, 353, 74), (354, 356, 302, 74), (74, 353, 315, 75), (316, 354, 74, 75), (291, 293, 361, 363), (362, 294, 292, 364), (363, 361, 367, 365), (368, 362, 364, 366), (365, 367, 369, 371), (370, 368, 366, 372), (371, 369, 375, 373), (376, 370, 372, 374), (313, 377, 373, 375), (374, 378, 314, 376), (315, 353, 373, 377), (374, 354, 316, 378), (353, 355, 371, 373), (372, 356, 354, 374), (355, 357, 365, 371), (366, 358, 356, 372), (357, 359, 363, 365), (364, 360, 358, 366), (289, 291, 363, 359), (364, 292, 290, 360), (73, 359, 357, 301), (358, 360, 73, 301), (283, 285, 287, 289), (288, 286, 284, 290), (283, 289, 359, 73), (360, 290, 284, 73), (72, 283, 73), (73, 284, 72), (293, 295, 309, 361), (310, 296, 294, 362), (309, 311, 367, 361), (368, 312, 310, 362), (311, 381, 369, 367), (370, 382, 312, 368), (313, 375, 369, 381), (370, 376, 314, 382), (347, 349, 385, 383), (386, 350, 348, 384), (317, 383, 385, 319), (386, 384, 318, 320), (297, 299, 383, 317), (384, 300, 298, 318), (299, 343, 341, 383), (342, 344, 300, 384), (341, 347, 383), (384, 348, 342), (299, 345, 343), (344, 346, 300), (313, 321, 379, 377), (380, 322, 314, 378), (315, 377, 379, 323), (380, 378, 316, 324), (319, 385, 379, 321), (380, 386, 320, 322), (349, 351, 379, 385), (380, 352, 350, 386), (323, 379, 351), (352, 380, 324), (399, 387, 413, 401), (414, 388, 400, 402), (399, 401, 403, 397), (404, 402, 400, 398), (397, 403, 405, 395), (406, 404, 398, 396), (395, 405, 407, 393), (408, 406, 396, 394), (393, 407, 409, 391), (410, 408, 394, 392), (391, 409, 411, 389), (412, 410, 392, 390), (409, 419, 417, 411), (418, 420, 410, 412), (407, 421, 419, 409), (420, 422, 408, 410), (405, 423, 421, 407), (422, 424, 406, 408), (403, 425, 423, 405), (424, 426, 404, 406), (401, 427, 425, 403), (426, 428, 402, 404), (401, 413, 415, 427), (416, 414, 402, 428), (317, 319, 443, 441), (444, 320, 318, 442), (319, 389, 411, 443), (412, 390, 320, 444), (309, 317, 441, 311), (442, 318, 310, 312), (381, 429, 413, 387), (414, 430, 382, 388), (411, 417, 439, 443), (440, 418, 412, 444), (437, 445, 443, 439), (444, 446, 438, 440), (433, 445, 437, 435), (438, 446, 434, 436), (431, 447, 445, 433), (446, 448, 432, 434), (429, 447, 431, 449), (432, 448, 430, 450), (413, 429, 449, 415), (450, 430, 414, 416), (311, 447, 429, 381), (430, 448, 312, 382), (311, 441, 445, 447), (446, 442, 312, 448), (441, 443, 445), (446, 444, 442), (415, 449, 451, 475), (452, 450, 416, 476), (449, 431, 461, 451), (462, 432, 450, 452), (431, 433, 459, 461), (460, 434, 432, 462), (433, 435, 457, 459), (458, 436, 434, 460), (435, 437, 455, 457), (456, 438, 436, 458), (437, 439, 453, 455), (454, 440, 438, 456), (439, 417, 473, 453), (474, 418, 440, 454), (427, 415, 475, 463), (476, 416, 428, 464), (425, 427, 463, 465), (464, 428, 426, 466), (423, 425, 465, 467), (466, 426, 424, 468), (421, 423, 467, 469), (468, 424, 422, 470), (419, 421, 469, 471), (470, 422, 420, 472), (417, 419, 471, 473), (472, 420, 418, 474), (457, 455, 479, 477), (480, 456, 458, 478), (477, 479, 481, 483), (482, 480, 478, 484), (483, 481, 487, 485), (488, 482, 484, 486), (485, 487, 489, 491), (490, 488, 486, 492), (463, 475, 485, 491), (486, 476, 464, 492), (451, 483, 485, 475), (486, 484, 452, 476), (451, 461, 477, 483), (478, 462, 452, 484), (457, 477, 461, 459), (462, 478, 458, 460), (453, 473, 479, 455), (480, 474, 454, 456), (471, 481, 479, 473), (480, 482, 472, 474), (469, 487, 481, 471), (482, 488, 470, 472), (467, 489, 487, 469), (488, 490, 468, 470), (465, 491, 489, 467), (490, 492, 466, 468), (463, 491, 465), (466, 492, 464), (391, 389, 503, 501), (504, 390, 392, 502), (393, 391, 501, 499), (502, 392, 394, 500), (395, 393, 499, 497), (500, 394, 396, 498), (397, 395, 497, 495), (498, 396, 398, 496), (399, 397, 495, 493), (496, 398, 400, 494), (387, 399, 493, 505), (494, 400, 388, 506), (493, 501, 503, 505), (504, 502, 494, 506), (493, 495, 499, 501), (500, 496, 494, 502), (495, 497, 499), (500, 498, 496), (313, 381, 387, 505), (388, 382, 314, 506), (313, 505, 503, 321), (504, 506, 314, 322), (319, 321, 503, 389), (504, 322, 320, 390)])
_uv = me_suzanne_002.uv_layers.new(name='UVMap')
_uv.uv.foreach_set('vector', [0.891, 0.5901, 0.8706, 0.5896, 0.8601, 0.5601, 0.9046, 0.5594, 0.8562, 0.8505, 0.8681, 0.8215, 0.8884, 0.822, 0.9006, 0.8532, 0.9046, 0.5594, 0.8601, 0.5601, 0.853, 0.5216, 0.9202, 0.5245, 0.8475, 0.8887, 0.8562, 0.8505, 0.9006, 0.8532, 0.9147, 0.8887, 0.8601, 0.5601, 0.8289, 0.5908, 0.7985, 0.5695, 0.853, 0.5216, 0.7951, 0.8384, 0.8264, 0.8185, 0.8562, 0.8505, 0.8475, 0.8887, 0.8706, 0.5896, 0.8544, 0.6048, 0.8289, 0.5908, 0.8601, 0.5601, 0.8264, 0.8185, 0.8525, 0.8057, 0.8681, 0.8215, 0.8562, 0.8505, 0.8544, 0.6048, 0.8541, 0.6255, 0.8282, 0.6334, 0.8289, 0.5908, 0.8276, 0.776, 0.8532, 0.785, 0.8525, 0.8057, 0.8264, 0.8185, 0.8289, 0.5908, 0.8282, 0.6334, 0.791, 0.6454, 0.7985, 0.5695, 0.791, 0.7622, 0.8276, 0.776, 0.8264, 0.8185, 0.7951, 0.8384, 0.8282, 0.6334, 0.8552, 0.6685, 0.8424, 0.7025, 0.791, 0.6454, 0.8448, 0.7075, 0.8561, 0.742, 0.8276, 0.776, 0.791, 0.7622, 0.8541, 0.6255, 0.8675, 0.6423, 0.8552, 0.6685, 0.8282, 0.6334, 0.8561, 0.742, 0.8673, 0.7688, 0.8532, 0.785, 0.8276, 0.776, 0.8675, 0.6423, 0.8905, 0.6419, 0.9004, 0.667, 0.8552, 0.6685, 0.9012, 0.7456, 0.8902, 0.7702, 0.8673, 0.7688, 0.8561, 0.742, 0.8552, 0.6685, 0.9004, 0.667, 0.9189, 0.6997, 0.8424, 0.7025, 0.9212, 0.7137, 0.9012, 0.7456, 0.8561, 0.742, 0.8448, 0.7075, 0.9004, 0.667, 0.9319, 0.6368, 0.9684, 0.6453, 0.9189, 0.6997, 0.9682, 0.7702, 0.9314, 0.7771, 0.9012, 0.7456, 0.9212, 0.7137, 0.8905, 0.6419, 0.9059, 0.6279, 0.9319, 0.6368, 0.9004, 0.667, 0.9314, 0.7771, 0.905, 0.7849, 0.8902, 0.7702, 0.9012, 0.7456, 0.9059, 0.6279, 0.9062, 0.6057, 0.9337, 0.593, 0.9319, 0.6368, 0.9312, 0.8209, 0.9044, 0.807, 0.905, 0.7849, 0.9314, 0.7771, 0.9319, 0.6368, 0.9337, 0.593, 0.9684, 0.5738, 0.9684, 0.6453, 0.965, 0.8417, 0.9312, 0.8209, 0.9314, 0.7771, 0.9682, 0.7702, 0.9337, 0.593, 0.9046, 0.5594, 0.9202, 0.5245, 0.9684, 0.5738, 0.9147, 0.8887, 0.9006, 0.8532, 0.9312, 0.8209, 0.965, 0.8417, 0.9062, 0.6057, 0.891, 0.5901, 0.9046, 0.5594, 0.9337, 0.593, 0.9006, 0.8532, 0.8884, 0.822, 0.9044, 0.807, 0.9312, 0.8209, 0.891, 0.5901, 0.9062, 0.6057, 0.9024, 0.6079, 0.8896, 0.5933, 0.9006, 0.8047, 0.9044, 0.807, 0.8884, 0.822, 0.8872, 0.8187, 0.9062, 0.6057, 0.9059, 0.6279, 0.8998, 0.6263, 0.9024, 0.6079, 0.8988, 0.7862, 0.905, 0.7849, 0.9044, 0.807, 0.9006, 0.8047, 0.9059, 0.6279, 0.8905, 0.6419, 0.8878, 0.6365, 0.8998, 0.6263, 0.8874, 0.7754, 0.8902, 0.7702, 0.905, 0.7849, 0.8988, 0.7862, 0.8905, 0.6419, 0.8675, 0.6423, 0.8709, 0.6352, 0.8878, 0.6365, 0.8704, 0.776, 0.8673, 0.7688, 0.8902, 0.7702, 0.8874, 0.7754, 0.8675, 0.6423, 0.8541, 0.6255, 0.8599, 0.6239, 0.8709, 0.6352, 0.8589, 0.7868, 0.8532, 0.785, 0.8673, 0.7688, 0.8704, 0.776, 0.8541, 0.6255, 0.8544, 0.6048, 0.8597, 0.6082, 0.8599, 0.6239, 0.8579, 0.8025, 0.8525, 0.8057, 0.8532, 0.785, 0.8589, 0.7868, 0.8544, 0.6048, 0.8706, 0.5896, 0.8717, 0.594, 0.8597, 0.6082, 0.8693, 0.8172, 0.8681, 0.8215, 0.8525, 0.8057, 0.8579, 0.8025, 0.8706, 0.5896, 0.891, 0.5901, 0.8896, 0.5933, 0.8717, 0.594, 0.8872, 0.8187, 0.8884, 0.822, 0.8681, 0.8215, 0.8693, 0.8172, 0.8794, 0.6165, 0.8717, 0.594, 0.8896, 0.5933, 0.8872, 0.8187, 0.8693, 0.8172, 0.878, 0.7951, 0.8597, 0.6082, 0.8717, 0.594, 0.8794, 0.6165, 0.878, 0.7951, 0.8693, 0.8172, 0.8579, 0.8025, 0.8794, 0.6165, 0.8599, 0.6239, 0.8597, 0.6082, 0.8579, 0.8025, 0.8589, 0.7868, 0.878, 0.7951, 0.8794, 0.6165, 0.8709, 0.6352, 0.8599, 0.6239, 0.8589, 0.7868, 0.8704, 0.776, 0.878, 0.7951, 0.8794, 0.6165, 0.8878, 0.6365, 0.8709, 0.6352, 0.8704, 0.776, 0.8874, 0.7754, 0.878, 0.7951, 0.8794, 0.6165, 0.8998, 0.6263, 0.8878, 0.6365, 0.8874, 0.7754, 0.8988, 0.7862, 0.878, 0.7951, 0.8794, 0.6165, 0.9024, 0.6079, 0.8998, 0.6263, 0.8988, 0.7862, 0.9006, 0.8047, 0.878, 0.7951, 0.8794, 0.6165, 0.8896, 0.5933, 0.9024, 0.6079, 0.9006, 0.8047, 0.8872, 0.8187, 0.878, 0.7951, 0.5403, 0.05381, 0.5364, 0.06207, 0.5189, 0.05968, 0.5189, 0.05029, 0.5189, 0.05968, 0.5015, 0.06204, 0.4976, 0.05377, 0.5189, 0.05029, 0.5519, 0.05834, 0.5428, 0.06409, 0.5364, 0.06207, 0.5403, 0.05381, 0.5015, 0.06204, 0.4951, 0.06405, 0.486, 0.05827, 0.4976, 0.05377, 0.5551, 0.0619, 0.5463, 0.07267, 0.5428, 0.06409, 0.5519, 0.05834, 0.4951, 0.06405, 0.4916, 0.07262, 0.4828, 0.06183, 0.486, 0.05827, 0.5638, 0.07659, 0.5483, 0.08489, 0.5463, 0.07267, 0.5551, 0.0619, 0.4916, 0.07262, 0.4895, 0.08486, 0.474, 0.07651, 0.4828, 0.06183, 0.5831, 0.1085, 0.5556, 0.1217, 0.5483, 0.08489, 0.5638, 0.07659, 0.4895, 0.08486, 0.4822, 0.1218, 0.4545, 0.1085, 0.474, 0.07651, 0.6055, 0.1651, 0.6474, 0.2005, 0.6215, 0.2278, 0.5531, 0.2096, 0.4165, 0.2295, 0.3897, 0.2019, 0.432, 0.1656, 0.4853, 0.2101, 0.6474, 0.2005, 0.6764, 0.2332, 0.6648, 0.2532, 0.6215, 0.2278, 0.3727, 0.2564, 0.3603, 0.2359, 0.3897, 0.2019, 0.4165, 0.2295, 0.6764, 0.2332, 0.7153, 0.2654, 0.6839, 0.28, 0.6648, 0.2532, 0.3537, 0.2846, 0.3205, 0.2703, 0.3603, 0.2359, 0.3727, 0.2564, 0.7153, 0.2654, 0.7073, 0.3101, 0.6875, 0.3115, 0.6839, 0.28, 0.3512, 0.3174, 0.3307, 0.3169, 0.3205, 0.2703, 0.3537, 0.2846, 0.7073, 0.3101, 0.6974, 0.3327, 0.6768, 0.3239, 0.6875, 0.3115, 0.3627, 0.3297, 0.342, 0.3397, 0.3307, 0.3169, 0.3512, 0.3174, 0.6974, 0.3327, 0.6628, 0.3725, 0.6391, 0.3573, 0.6768, 0.3239, 0.4028, 0.3621, 0.3793, 0.3787, 0.342, 0.3397, 0.3627, 0.3297, 0.6628, 0.3725, 0.6268, 0.3958, 0.6183, 0.3752, 0.6391, 0.3573, 0.4246, 0.3793, 0.4169, 0.4006, 0.3793, 0.3787, 0.4028, 0.3621, 0.6268, 0.3958, 0.6048, 0.3978, 0.6008, 0.3779, 0.6183, 0.3752, 0.4424, 0.3812, 0.4393, 0.4015, 0.4169, 0.4006, 0.4246, 0.3793, 0.6048, 0.3978, 0.5531, 0.3905, 0.5597, 0.357, 0.6008, 0.3779, 0.4829, 0.3585, 0.4909, 0.3919, 0.4393, 0.4015, 0.4424, 0.3812, 0.5531, 0.3905, 0.5219, 0.386, 0.5211, 0.3439, 0.5597, 0.357, 0.5211, 0.3439, 0.5219, 0.386, 0.4909, 0.3919, 0.4829, 0.3585, 0.5773, 0.3402, 0.5998, 0.3448, 0.6008, 0.3779, 0.5597, 0.357, 0.4424, 0.3812, 0.442, 0.3478, 0.4646, 0.3422, 0.4829, 0.3585, 0.5998, 0.3448, 0.6155, 0.342, 0.6183, 0.3752, 0.6008, 0.3779, 0.4246, 0.3793, 0.426, 0.3456, 0.442, 0.3478, 0.4424, 0.3812, 0.6345, 0.3323, 0.6391, 0.3573, 0.6183, 0.3752, 0.6155, 0.342, 0.4246, 0.3793, 0.4028, 0.3621, 0.4064, 0.3365, 0.426, 0.3456, 0.6624, 0.3128, 0.6768, 0.3239, 0.6391, 0.3573, 0.6345, 0.3323, 0.4028, 0.3621, 0.3627, 0.3297, 0.3771, 0.3177, 0.4064, 0.3365, 0.6684, 0.298, 0.6875, 0.3115, 0.6768, 0.3239, 0.6624, 0.3128, 0.3627, 0.3297, 0.3512, 0.3174, 0.3703, 0.3026, 0.3771, 0.3177, 0.6641, 0.2779, 0.6839, 0.28, 0.6875, 0.3115, 0.6684, 0.298, 0.3512, 0.3174, 0.3537, 0.2846, 0.3741, 0.2818, 0.3703, 0.3026, 0.6392, 0.253, 0.6648, 0.2532, 0.6839, 0.28, 0.6641, 0.2779, 0.3537, 0.2846, 0.3727, 0.2564, 0.3989, 0.2556, 0.3741, 0.2818, 0.614, 0.2427, 0.6215, 0.2278, 0.6648, 0.2532, 0.6392, 0.253, 0.3727, 0.2564, 0.4165, 0.2295, 0.4245, 0.2445, 0.3989, 0.2556, 0.5729, 0.2586, 0.5531, 0.2096, 0.6215, 0.2278, 0.614, 0.2427, 0.4165, 0.2295, 0.4853, 0.2101, 0.4664, 0.2597, 0.4245, 0.2445, 0.5729, 0.2586, 0.5639, 0.272, 0.5198, 0.2489, 0.5531, 0.2096, 0.5198, 0.2489, 0.4759, 0.2731, 0.4664, 0.2597, 0.4853, 0.2101, 0.5773, 0.3402, 0.5597, 0.357, 0.5211, 0.3439, 0.5585, 0.3166, 0.5211, 0.3439, 0.4829, 0.3585, 0.4646, 0.3422, 0.4826, 0.3178, 0.5585, 0.3166, 0.5211, 0.3439, 0.5203, 0.2948, 0.5569, 0.2912, 0.5203, 0.2948, 0.5211, 0.3439, 0.4826, 0.3178, 0.4834, 0.2922, 0.5198, 0.2489, 0.5639, 0.272, 0.5569, 0.2912, 0.5203, 0.2948, 0.4834, 0.2922, 0.4759, 0.2731, 0.5198, 0.2489, 0.5203, 0.2948, 0.5255, 0.06897, 0.5189, 0.0679, 0.5189, 0.05968, 0.5364, 0.06207, 0.5189, 0.05968, 0.5189, 0.0679, 0.5124, 0.06896, 0.5015, 0.06204, 0.5312, 0.07383, 0.5255, 0.06897, 0.5364, 0.06207, 0.5428, 0.06409, 0.5015, 0.06204, 0.5124, 0.06896, 0.5066, 0.07381, 0.4951, 0.06405, 0.531, 0.08743, 0.5312, 0.07383, 0.5428, 0.06409, 0.5463, 0.07267, 0.4951, 0.06405, 0.5066, 0.07381, 0.5068, 0.08742, 0.4916, 0.07262, 0.5556, 0.1217, 0.532, 0.1277, 0.5327, 0.09092, 0.5483, 0.08489, 0.5052, 0.09091, 0.5058, 0.1277, 0.4822, 0.1218, 0.4895, 0.08486, 0.531, 0.08743, 0.5463, 0.07267, 0.5483, 0.08489, 0.5327, 0.09092, 0.4895, 0.08486, 0.4916, 0.07262, 0.5068, 0.08742, 0.5052, 0.09091, 0.5381, 0.1584, 0.519, 0.1517, 0.5189, 0.1284, 0.532, 0.1277, 0.5189, 0.1284, 0.519, 0.1517, 0.4999, 0.1584, 0.5058, 0.1277, 0.5327, 0.09092, 0.532, 0.1277, 0.5189, 0.1284, 0.5189, 0.09395, 0.5189, 0.1284, 0.5058, 0.1277, 0.5052, 0.09091, 0.5189, 0.09395, 0.5189, 0.08518, 0.531, 0.08743, 0.5327, 0.09092, 0.5189, 0.09395, 0.5052, 0.09091, 0.5068, 0.08742, 0.5189, 0.08518, 0.5189, 0.09395, 0.5484, 0.1736, 0.538, 0.176, 0.5352, 0.1668, 0.5381, 0.1584, 0.5028, 0.1669, 0.5001, 0.176, 0.4897, 0.1737, 0.4999, 0.1584, 0.5443, 0.1934, 0.5372, 0.1876, 0.538, 0.176, 0.5484, 0.1736, 0.5001, 0.176, 0.5009, 0.1876, 0.494, 0.1934, 0.4897, 0.1737, 0.5198, 0.2008, 0.5288, 0.1918, 0.5372, 0.1876, 0.5443, 0.1934, 0.5009, 0.1876, 0.5092, 0.1916, 0.5198, 0.2008, 0.494, 0.1934, 0.5176, 0.1906, 0.5191, 0.1854, 0.5288, 0.1918, 0.5198, 0.2008, 0.5092, 0.1916, 0.5191, 0.1854, 0.5176, 0.1906, 0.5198, 0.2008, 0.519, 0.1517, 0.5381, 0.1584, 0.5352, 0.1668, 0.519, 0.159, 0.5028, 0.1669, 0.4999, 0.1584, 0.519, 0.1517, 0.519, 0.159, 0.519, 0.159, 0.5352, 0.1668, 0.5311, 0.1716, 0.519, 0.1656, 0.5069, 0.1717, 0.5028, 0.1669, 0.519, 0.159, 0.519, 0.1656, 0.5191, 0.1854, 0.5191, 0.1795, 0.5282, 0.1863, 0.5288, 0.1918, 0.5098, 0.1863, 0.5191, 0.1795, 0.5191, 0.1854, 0.5092, 0.1916, 0.5288, 0.1918, 0.5282, 0.1863, 0.5335, 0.1842, 0.5372, 0.1876, 0.5045, 0.1842, 0.5098, 0.1863, 0.5092, 0.1916, 0.5009, 0.1876, 0.5372, 0.1876, 0.5335, 0.1842, 0.5334, 0.1767, 0.538, 0.176, 0.5046, 0.1768, 0.5045, 0.1842, 0.5009, 0.1876, 0.5001, 0.176, 0.538, 0.176, 0.5334, 0.1767, 0.5311, 0.1716, 0.5352, 0.1668, 0.5069, 0.1717, 0.5046, 0.1768, 0.5001, 0.176, 0.5028, 0.1669, 0.5191, 0.1795, 0.5334, 0.1767, 0.5335, 0.1842, 0.5282, 0.1863, 0.5045, 0.1842, 0.5046, 0.1768, 0.5191, 0.1795, 0.5098, 0.1863, 0.5191, 0.1795, 0.519, 0.1656, 0.5311, 0.1716, 0.5334, 0.1767, 0.5069, 0.1717, 0.519, 0.1656, 0.5191, 0.1795, 0.5046, 0.1768, 0.5198, 0.2008, 0.5443, 0.1934, 0.5531, 0.2096, 0.5198, 0.2489, 0.4853, 0.2101, 0.494, 0.1934, 0.5198, 0.2008, 0.5198, 0.2489, 0.5443, 0.1934, 0.5484, 0.1736, 0.5616, 0.1678, 0.5531, 0.2096, 0.4764, 0.168, 0.4897, 0.1737, 0.494, 0.1934, 0.4853, 0.2101, 0.5484, 0.1736, 0.5381, 0.1584, 0.5595, 0.1493, 0.5616, 0.1678, 0.4784, 0.1494, 0.4999, 0.1584, 0.4897, 0.1737, 0.4764, 0.168, 0.5381, 0.1584, 0.532, 0.1277, 0.5556, 0.1217, 0.5595, 0.1493, 0.4822, 0.1218, 0.5058, 0.1277, 0.4999, 0.1584, 0.4784, 0.1494, 0.5831, 0.1085, 0.5961, 0.1334, 0.5595, 0.1493, 0.5556, 0.1217, 0.4784, 0.1494, 0.4414, 0.1336, 0.4545, 0.1085, 0.4822, 0.1218, 0.5961, 0.1334, 0.6012, 0.1479, 0.5616, 0.1678, 0.5595, 0.1493, 0.4764, 0.168, 0.4363, 0.1482, 0.4414, 0.1336, 0.4784, 0.1494, 0.6055, 0.1651, 0.5531, 0.2096, 0.5616, 0.1678, 0.6012, 0.1479, 0.4764, 0.168, 0.4853, 0.2101, 0.432, 0.1656, 0.4363, 0.1482, 0.531, 0.08743, 0.5189, 0.08518, 0.5189, 0.08387, 0.5289, 0.08496, 0.5189, 0.08387, 0.5189, 0.08518, 0.5068, 0.08742, 0.5089, 0.08495, 0.5312, 0.07383, 0.531, 0.08743, 0.5289, 0.08496, 0.529, 0.07543, 0.5089, 0.08495, 0.5068, 0.08742, 0.5066, 0.07381, 0.5088, 0.07542, 0.5255, 0.06897, 0.5312, 0.07383, 0.529, 0.07543, 0.5238, 0.07051, 0.5088, 0.07542, 0.5066, 0.07381, 0.5124, 0.06896, 0.5141, 0.0705, 0.5189, 0.0679, 0.5255, 0.06897, 0.5238, 0.07051, 0.5189, 0.06947, 0.5141, 0.0705, 0.5124, 0.06896, 0.5189, 0.0679, 0.5189, 0.06947, 0.5189, 0.06947, 0.5238, 0.07051, 0.5216, 0.07497, 0.5189, 0.07426, 0.5163, 0.07497, 0.5141, 0.0705, 0.5189, 0.06947, 0.5189, 0.07426, 0.5238, 0.07051, 0.529, 0.07543, 0.5242, 0.07669, 0.5216, 0.07497, 0.5136, 0.07668, 0.5088, 0.07542, 0.5141, 0.0705, 0.5163, 0.07497, 0.529, 0.07543, 0.5289, 0.08496, 0.5246, 0.07989, 0.5242, 0.07669, 0.5133, 0.07988, 0.5089, 0.08495, 0.5088, 0.07542, 0.5136, 0.07668, 0.5289, 0.08496, 0.5189, 0.08387, 0.5189, 0.07933, 0.5246, 0.07989, 0.5189, 0.07933, 0.5189, 0.08387, 0.5089, 0.08495, 0.5133, 0.07988, 0.5189, 0.07933, 0.5189, 0.07426, 0.5216, 0.07497, 0.5246, 0.07989, 0.5163, 0.07497, 0.5189, 0.07426, 0.5189, 0.07933, 0.5133, 0.07988, 0.5246, 0.07989, 0.5216, 0.07497, 0.5242, 0.07669, 0.5136, 0.07668, 0.5163, 0.07497, 0.5133, 0.07988, 0.5569, 0.2912, 0.5639, 0.272, 0.5718, 0.2773, 0.5684, 0.2929, 0.4681, 0.2786, 0.4759, 0.2731, 0.4834, 0.2922, 0.472, 0.2943, 0.5585, 0.3166, 0.5569, 0.2912, 0.5684, 0.2929, 0.5731, 0.3114, 0.472, 0.2943, 0.4834, 0.2922, 0.4826, 0.3178, 0.4678, 0.3131, 0.5773, 0.3402, 0.5585, 0.3166, 0.5731, 0.3114, 0.5849, 0.3277, 0.4678, 0.3131, 0.4826, 0.3178, 0.4646, 0.3422, 0.4565, 0.33, 0.5639, 0.272, 0.5729, 0.2586, 0.5807, 0.2666, 0.5718, 0.2773, 0.4587, 0.268, 0.4664, 0.2597, 0.4759, 0.2731, 0.4681, 0.2786, 0.5729, 0.2586, 0.614, 0.2427, 0.6117, 0.2557, 0.5807, 0.2666, 0.4271, 0.2577, 0.4245, 0.2445, 0.4664, 0.2597, 0.4587, 0.268, 0.614, 0.2427, 0.6392, 0.253, 0.6325, 0.2629, 0.6117, 0.2557, 0.4061, 0.2655, 0.3989, 0.2556, 0.4245, 0.2445, 0.4271, 0.2577, 0.6392, 0.253, 0.6641, 0.2779, 0.6537, 0.28, 0.6325, 0.2629, 0.3849, 0.2836, 0.3741, 0.2818, 0.3989, 0.2556, 0.4061, 0.2655, 0.6641, 0.2779, 0.6684, 0.298, 0.6561, 0.2976, 0.6537, 0.28, 0.383, 0.3019, 0.3703, 0.3026, 0.3741, 0.2818, 0.3849, 0.2836, 0.6684, 0.298, 0.6624, 0.3128, 0.6528, 0.3102, 0.6561, 0.2976, 0.3869, 0.3146, 0.3771, 0.3177, 0.3703, 0.3026, 0.383, 0.3019, 0.6624, 0.3128, 0.6345, 0.3323, 0.629, 0.3239, 0.6528, 0.3102, 0.4116, 0.3277, 0.4064, 0.3365, 0.3771, 0.3177, 0.3869, 0.3146, 0.6345, 0.3323, 0.6155, 0.342, 0.6144, 0.332, 0.629, 0.3239, 0.4267, 0.3354, 0.426, 0.3456, 0.4064, 0.3365, 0.4116, 0.3277, 0.6155, 0.342, 0.5998, 0.3448, 0.601, 0.3336, 0.6144, 0.332, 0.4403, 0.3365, 0.442, 0.3478, 0.426, 0.3456, 0.4267, 0.3354, 0.5998, 0.3448, 0.5773, 0.3402, 0.5849, 0.3277, 0.601, 0.3336, 0.4565, 0.33, 0.4646, 0.3422, 0.442, 0.3478, 0.4403, 0.3365, 0.601, 0.3336, 0.5849, 0.3277, 0.5906, 0.3215, 0.6018, 0.3285, 0.4504, 0.3239, 0.4565, 0.33, 0.4403, 0.3365, 0.4394, 0.3313, 0.6144, 0.332, 0.601, 0.3336, 0.6018, 0.3285, 0.6133, 0.3271, 0.4394, 0.3313, 0.4403, 0.3365, 0.4267, 0.3354, 0.4276, 0.3304, 0.629, 0.3239, 0.6144, 0.332, 0.6133, 0.3271, 0.6269, 0.3205, 0.4276, 0.3304, 0.4267, 0.3354, 0.4116, 0.3277, 0.4136, 0.3242, 0.6528, 0.3102, 0.629, 0.3239, 0.6269, 0.3205, 0.6462, 0.3064, 0.4136, 0.3242, 0.4116, 0.3277, 0.3869, 0.3146, 0.3934, 0.3105, 0.6561, 0.2976, 0.6528, 0.3102, 0.6462, 0.3064, 0.6495, 0.2962, 0.3934, 0.3105, 0.3869, 0.3146, 0.383, 0.3019, 0.3897, 0.3002, 0.6537, 0.28, 0.6561, 0.2976, 0.6495, 0.2962, 0.6478, 0.2835, 0.3897, 0.3002, 0.383, 0.3019, 0.3849, 0.2836, 0.391, 0.2871, 0.6325, 0.2629, 0.6537, 0.28, 0.6478, 0.2835, 0.6298, 0.2673, 0.391, 0.2871, 0.3849, 0.2836, 0.4061, 0.2655, 0.4089, 0.27, 0.6117, 0.2557, 0.6325, 0.2629, 0.6298, 0.2673, 0.6126, 0.2616, 0.4089, 0.27, 0.4061, 0.2655, 0.4271, 0.2577, 0.4263, 0.2637, 0.5807, 0.2666, 0.6117, 0.2557, 0.6126, 0.2616, 0.5852, 0.271, 0.4263, 0.2637, 0.4271, 0.2577, 0.4587, 0.268, 0.4544, 0.2726, 0.5718, 0.2773, 0.5807, 0.2666, 0.5852, 0.271, 0.5781, 0.2819, 0.4544, 0.2726, 0.4587, 0.268, 0.4681, 0.2786, 0.4618, 0.2834, 0.5849, 0.3277, 0.5731, 0.3114, 0.5795, 0.3093, 0.5906, 0.3215, 0.4612, 0.3112, 0.4678, 0.3131, 0.4565, 0.33, 0.4504, 0.3239, 0.5731, 0.3114, 0.5684, 0.2929, 0.5775, 0.2938, 0.5795, 0.3093, 0.4628, 0.2954, 0.472, 0.2943, 0.4678, 0.3131, 0.4612, 0.3112, 0.5684, 0.2929, 0.5718, 0.2773, 0.5781, 0.2819, 0.5775, 0.2938, 0.4618, 0.2834, 0.4681, 0.2786, 0.472, 0.2943, 0.4628, 0.2954, 0.5219, 0.386, 0.5531, 0.3905, 0.5532, 0.4331, 0.523, 0.4336, 0.4928, 0.4345, 0.4909, 0.3919, 0.5219, 0.386, 0.523, 0.4336, 0.5531, 0.3905, 0.6048, 0.3978, 0.6098, 0.4315, 0.5532, 0.4331, 0.4359, 0.4357, 0.4393, 0.4015, 0.4909, 0.3919, 0.4928, 0.4345, 0.6048, 0.3978, 0.6268, 0.3958, 0.6482, 0.4193, 0.6098, 0.4315, 0.3965, 0.4254, 0.4169, 0.4006, 0.4393, 0.4015, 0.4359, 0.4357, 0.6268, 0.3958, 0.6628, 0.3725, 0.6921, 0.3883, 0.6482, 0.4193, 0.3503, 0.3962, 0.3793, 0.3787, 0.4169, 0.4006, 0.3965, 0.4254, 0.6628, 0.3725, 0.6974, 0.3327, 0.7263, 0.3418, 0.6921, 0.3883, 0.3128, 0.3506, 0.342, 0.3397, 0.3793, 0.3787, 0.3503, 0.3962, 0.6974, 0.3327, 0.7073, 0.3101, 0.7359, 0.3121, 0.7263, 0.3418, 0.3011, 0.3206, 0.3307, 0.3169, 0.342, 0.3397, 0.3128, 0.3506, 0.7073, 0.3101, 0.7153, 0.2654, 0.7299, 0.2564, 0.7359, 0.3121, 0.3049, 0.2611, 0.3205, 0.2703, 0.3307, 0.3169, 0.3011, 0.3206, 0.7153, 0.2654, 0.6764, 0.2332, 0.6982, 0.2169, 0.7299, 0.2564, 0.3374, 0.2192, 0.3603, 0.2359, 0.3205, 0.2703, 0.3049, 0.2611, 0.6764, 0.2332, 0.6474, 0.2005, 0.6631, 0.1907, 0.6982, 0.2169, 0.3735, 0.1919, 0.3897, 0.2019, 0.3603, 0.2359, 0.3374, 0.2192, 0.6269, 0.01561, 0.6494, 0.02238, 0.6605, 0.07608, 0.6214, 0.04809, 0.3768, 0.0753, 0.3888, 0.02159, 0.4113, 0.01513, 0.4164, 0.04763, 0.5675, 0.000144, 0.6269, 0.01561, 0.6214, 0.04809, 0.5772, 0.0328, 0.4164, 0.04763, 0.4113, 0.01513, 0.4706, 0.000144, 0.4608, 0.03266, 0.5189, 0.02489, 0.5675, 0.000144, 0.5772, 0.0328, 0.5474, 0.04172, 0.4608, 0.03266, 0.4706, 0.000144, 0.5189, 0.02489, 0.4905, 0.04167, 0.5403, 0.05381, 0.5189, 0.05029, 0.5189, 0.02489, 0.5474, 0.04172, 0.5189, 0.02489, 0.5189, 0.05029, 0.4976, 0.05377, 0.4905, 0.04167, 0.5519, 0.05834, 0.5403, 0.05381, 0.5474, 0.04172, 0.5581, 0.05387, 0.4905, 0.04167, 0.4976, 0.05377, 0.486, 0.05827, 0.4798, 0.05378, 0.5551, 0.0619, 0.5519, 0.05834, 0.5581, 0.05387, 0.577, 0.058, 0.4798, 0.05378, 0.486, 0.05827, 0.4828, 0.06183, 0.4609, 0.05785, 0.5638, 0.07659, 0.5551, 0.0619, 0.577, 0.058, 0.6117, 0.07827, 0.4609, 0.05785, 0.4828, 0.06183, 0.474, 0.07651, 0.4259, 0.07799, 0.577, 0.058, 0.5772, 0.0328, 0.6214, 0.04809, 0.6117, 0.07827, 0.4164, 0.04763, 0.4608, 0.03266, 0.4609, 0.05785, 0.4259, 0.07799, 0.577, 0.058, 0.5581, 0.05387, 0.5474, 0.04172, 0.5772, 0.0328, 0.4905, 0.04167, 0.4798, 0.05378, 0.4609, 0.05785, 0.4608, 0.03266, 0.6267, 0.1114, 0.6117, 0.07827, 0.6214, 0.04809, 0.6605, 0.07608, 0.4164, 0.04763, 0.4259, 0.07799, 0.4106, 0.1112, 0.3768, 0.0753, 0.5831, 0.1085, 0.5638, 0.07659, 0.6117, 0.07827, 0.6267, 0.1114, 0.4259, 0.07799, 0.474, 0.07651, 0.4545, 0.1085, 0.4106, 0.1112, 0.5961, 0.1334, 0.6295, 0.1305, 0.6235, 0.1468, 0.6012, 0.1479, 0.4137, 0.1472, 0.4076, 0.1306, 0.4414, 0.1336, 0.4363, 0.1482, 0.5831, 0.1085, 0.6267, 0.1114, 0.6295, 0.1305, 0.5961, 0.1334, 0.4076, 0.1306, 0.4106, 0.1112, 0.4545, 0.1085, 0.4414, 0.1336, 0.6055, 0.1651, 0.6012, 0.1479, 0.6235, 0.1468, 0.6193, 0.1598, 0.4137, 0.1472, 0.4363, 0.1482, 0.432, 0.1656, 0.418, 0.1604, 0.6055, 0.1651, 0.6193, 0.1598, 0.6631, 0.1907, 0.6474, 0.2005, 0.3735, 0.1919, 0.418, 0.1604, 0.432, 0.1656, 0.3897, 0.2019, 0.9459, 0.07957, 0.8862, 0.1218, 0.8491, 0.09973, 0.8918, 0.03692, 0.1831, 0.09213, 0.1413, 0.1125, 0.07896, 0.06072, 0.1423, 0.02147, 0.8918, 0.03692, 0.8491, 0.09973, 0.7885, 0.08083, 0.8056, 0.01079, 0.2464, 0.07651, 0.1831, 0.09213, 0.1423, 0.02147, 0.2326, 0.003484, 0.8056, 0.01079, 0.7885, 0.08083, 0.687, 0.0772, 0.6724, 0.0222, 0.3499, 0.07596, 0.2464, 0.07651, 0.2326, 0.003484, 0.366, 0.02099, 0.6724, 0.0222, 0.687, 0.0772, 0.6605, 0.07608, 0.6494, 0.02238, 0.3768, 0.0753, 0.3499, 0.07596, 0.366, 0.02099, 0.3888, 0.02159, 0.6267, 0.1114, 0.6605, 0.07608, 0.687, 0.0772, 0.6295, 0.1305, 0.3499, 0.07596, 0.3768, 0.0753, 0.4106, 0.1112, 0.4076, 0.1306, 0.7299, 0.2564, 0.6982, 0.2169, 0.7602, 0.1932, 0.789, 0.2333, 0.2716, 0.1939, 0.3374, 0.2192, 0.3049, 0.2611, 0.2413, 0.237, 0.9945, 0.1677, 0.9091, 0.1833, 0.8862, 0.1218, 0.9459, 0.07957, 0.1413, 0.1125, 0.1079, 0.1791, 0.01183, 0.1554, 0.07896, 0.06072, 0.9117, 0.4024, 0.8629, 0.3386, 0.8941, 0.3019, 0.9629, 0.3448, 0.1238, 0.3155, 0.1606, 0.3568, 0.1064, 0.4327, 0.04397, 0.367, 0.9629, 0.3448, 0.8941, 0.3019, 0.9154, 0.2598, 0.9999, 0.2546, 0.09896, 0.267, 0.1238, 0.3155, 0.04397, 0.367, 0.000144, 0.2591, 0.9999, 0.2546, 0.9154, 0.2598, 0.9091, 0.1833, 0.9945, 0.1677, 0.1079, 0.1791, 0.09896, 0.267, 0.000144, 0.2591, 0.01183, 0.1554, 0.7495, 0.3347, 0.7359, 0.3121, 0.7663, 0.3008, 0.7892, 0.3137, 0.2674, 0.3101, 0.3011, 0.3206, 0.2882, 0.3465, 0.243, 0.3256, 0.7892, 0.3137, 0.7663, 0.3008, 0.8153, 0.2764, 0.8462, 0.2934, 0.2131, 0.2852, 0.2674, 0.3101, 0.243, 0.3256, 0.1785, 0.305, 0.8462, 0.2934, 0.8153, 0.2764, 0.845, 0.2564, 0.8735, 0.2659, 0.1797, 0.2633, 0.2131, 0.2852, 0.1785, 0.305, 0.1471, 0.2743, 0.8735, 0.2659, 0.845, 0.2564, 0.8591, 0.2282, 0.887, 0.2338, 0.1628, 0.2317, 0.1797, 0.2633, 0.1471, 0.2743, 0.1315, 0.2376, 0.8424, 0.1952, 0.875, 0.1847, 0.887, 0.2338, 0.8591, 0.2282, 0.1315, 0.2376, 0.1452, 0.1827, 0.1768, 0.1962, 0.1628, 0.2317, 0.9091, 0.1833, 0.9154, 0.2598, 0.887, 0.2338, 0.875, 0.1847, 0.1315, 0.2376, 0.09896, 0.267, 0.1079, 0.1791, 0.1452, 0.1827, 0.9154, 0.2598, 0.8941, 0.3019, 0.8735, 0.2659, 0.887, 0.2338, 0.1471, 0.2743, 0.1238, 0.3155, 0.09896, 0.267, 0.1315, 0.2376, 0.8941, 0.3019, 0.8629, 0.3386, 0.8462, 0.2934, 0.8735, 0.2659, 0.1785, 0.305, 0.1606, 0.3568, 0.1238, 0.3155, 0.1471, 0.2743, 0.8629, 0.3386, 0.7943, 0.3641, 0.7892, 0.3137, 0.8462, 0.2934, 0.243, 0.3256, 0.2398, 0.3826, 0.1606, 0.3568, 0.1785, 0.305, 0.7702, 0.3795, 0.7495, 0.3347, 0.7892, 0.3137, 0.7943, 0.3641, 0.243, 0.3256, 0.2882, 0.3465, 0.2681, 0.3987, 0.2398, 0.3826, 0.8455, 0.45, 0.7943, 0.3641, 0.8629, 0.3386, 0.9117, 0.4024, 0.1606, 0.3568, 0.2398, 0.3826, 0.1853, 0.4841, 0.1064, 0.4327, 0.8159, 0.4454, 0.7706, 0.4443, 0.7557, 0.4186, 0.7702, 0.3795, 0.287, 0.4429, 0.2714, 0.4733, 0.2193, 0.4772, 0.2681, 0.3987, 0.8159, 0.4454, 0.7702, 0.3795, 0.7943, 0.3641, 0.8455, 0.45, 0.2398, 0.3826, 0.2681, 0.3987, 0.2193, 0.4772, 0.1853, 0.4841, 0.8198, 0.4681, 0.8159, 0.4454, 0.8455, 0.45, 0.1853, 0.4841, 0.2193, 0.4772, 0.2159, 0.5036, 0.7359, 0.3121, 0.7299, 0.2564, 0.789, 0.2333, 0.7663, 0.3008, 0.2413, 0.237, 0.3049, 0.2611, 0.3011, 0.3206, 0.2674, 0.3101, 0.789, 0.2333, 0.8096, 0.2339, 0.8153, 0.2764, 0.7663, 0.3008, 0.2131, 0.2852, 0.2192, 0.2374, 0.2413, 0.237, 0.2674, 0.3101, 0.8096, 0.2339, 0.8293, 0.2196, 0.845, 0.2564, 0.8153, 0.2764, 0.1797, 0.2633, 0.1991, 0.2225, 0.2192, 0.2374, 0.2131, 0.2852, 0.8424, 0.1952, 0.8591, 0.2282, 0.845, 0.2564, 0.8293, 0.2196, 0.1797, 0.2633, 0.1628, 0.2317, 0.1768, 0.1962, 0.1991, 0.2225, 0.687, 0.0772, 0.7885, 0.08083, 0.7865, 0.1176, 0.7155, 0.1397, 0.2467, 0.1148, 0.2464, 0.07651, 0.3499, 0.07596, 0.3195, 0.1394, 0.7602, 0.1932, 0.7155, 0.1397, 0.7865, 0.1176, 0.7855, 0.1523, 0.2467, 0.1148, 0.3195, 0.1394, 0.2716, 0.1939, 0.246, 0.151, 0.6982, 0.2169, 0.6631, 0.1907, 0.7155, 0.1397, 0.7602, 0.1932, 0.3195, 0.1394, 0.3735, 0.1919, 0.3374, 0.2192, 0.2716, 0.1939, 0.6631, 0.1907, 0.6235, 0.1468, 0.6295, 0.1305, 0.7155, 0.1397, 0.4076, 0.1306, 0.4137, 0.1472, 0.3735, 0.1919, 0.3195, 0.1394, 0.6295, 0.1305, 0.687, 0.0772, 0.7155, 0.1397, 0.3195, 0.1394, 0.3499, 0.07596, 0.4076, 0.1306, 0.6631, 0.1907, 0.6193, 0.1598, 0.6235, 0.1468, 0.4137, 0.1472, 0.418, 0.1604, 0.3735, 0.1919, 0.8424, 0.1952, 0.8374, 0.1564, 0.8582, 0.1378, 0.875, 0.1847, 0.1717, 0.1323, 0.1966, 0.1552, 0.1768, 0.1962, 0.1452, 0.1827, 0.9091, 0.1833, 0.875, 0.1847, 0.8582, 0.1378, 0.8862, 0.1218, 0.1717, 0.1323, 0.1452, 0.1827, 0.1079, 0.1791, 0.1413, 0.1125, 0.7855, 0.1523, 0.7865, 0.1176, 0.8582, 0.1378, 0.8374, 0.1564, 0.1717, 0.1323, 0.2467, 0.1148, 0.246, 0.151, 0.1966, 0.1552, 0.7885, 0.08083, 0.8491, 0.09973, 0.8582, 0.1378, 0.7865, 0.1176, 0.1717, 0.1323, 0.1831, 0.09213, 0.2464, 0.07651, 0.2467, 0.1148, 0.8862, 0.1218, 0.8582, 0.1378, 0.8491, 0.09973, 0.1831, 0.09213, 0.1717, 0.1323, 0.1413, 0.1125, 0.5062, 0.9049, 0.4324, 0.8949, 0.4388, 0.8702, 0.4911, 0.8817, 0.3159, 0.8682, 0.3216, 0.8932, 0.2472, 0.9012, 0.263, 0.8783, 0.5062, 0.9049, 0.4911, 0.8817, 0.5728, 0.8605, 0.6048, 0.8799, 0.1815, 0.8547, 0.263, 0.8783, 0.2472, 0.9012, 0.1487, 0.8733, 0.6048, 0.8799, 0.5728, 0.8605, 0.5864, 0.794, 0.62, 0.7916, 0.1697, 0.7875, 0.1815, 0.8547, 0.1487, 0.8733, 0.1361, 0.7841, 0.62, 0.7916, 0.5864, 0.794, 0.549, 0.7464, 0.5638, 0.7392, 0.2087, 0.7409, 0.1697, 0.7875, 0.1361, 0.7841, 0.1941, 0.7332, 0.5638, 0.7392, 0.549, 0.7464, 0.5003, 0.7117, 0.5083, 0.6977, 0.2584, 0.7075, 0.2087, 0.7409, 0.1941, 0.7332, 0.2508, 0.6932, 0.5083, 0.6977, 0.5003, 0.7117, 0.4386, 0.6807, 0.4348, 0.6589, 0.321, 0.678, 0.2584, 0.7075, 0.2508, 0.6932, 0.3253, 0.6562, 0.5003, 0.7117, 0.5057, 0.7309, 0.453, 0.7, 0.4386, 0.6807, 0.3061, 0.697, 0.2525, 0.7266, 0.2584, 0.7075, 0.321, 0.678, 0.549, 0.7464, 0.5429, 0.7558, 0.5057, 0.7309, 0.5003, 0.7117, 0.2525, 0.7266, 0.2146, 0.7504, 0.2087, 0.7409, 0.2584, 0.7075, 0.5864, 0.794, 0.5681, 0.7874, 0.5429, 0.7558, 0.549, 0.7464, 0.2146, 0.7504, 0.1883, 0.7814, 0.1697, 0.7875, 0.2087, 0.7409, 0.5728, 0.8605, 0.5555, 0.8264, 0.5681, 0.7874, 0.5864, 0.794, 0.1883, 0.7814, 0.1998, 0.8209, 0.1815, 0.8547, 0.1697, 0.7875, 0.4911, 0.8817, 0.5012, 0.8444, 0.5555, 0.8264, 0.5728, 0.8605, 0.1998, 0.8209, 0.2538, 0.8405, 0.263, 0.8783, 0.1815, 0.8547, 0.4911, 0.8817, 0.4388, 0.8702, 0.4578, 0.84, 0.5012, 0.8444, 0.2976, 0.8374, 0.3159, 0.8682, 0.263, 0.8783, 0.2538, 0.8405, 0.7602, 0.1932, 0.7855, 0.1523, 0.796, 0.177, 0.7832, 0.1874, 0.2336, 0.1756, 0.246, 0.151, 0.2716, 0.1939, 0.247, 0.1871, 0.391, 0.6119, 0.4348, 0.6589, 0.4386, 0.6807, 0.3948, 0.6861, 0.321, 0.678, 0.3253, 0.6562, 0.3699, 0.6102, 0.3648, 0.6844, 0.789, 0.2333, 0.7602, 0.1932, 0.7832, 0.1874, 0.8096, 0.2339, 0.247, 0.1871, 0.2716, 0.1939, 0.2413, 0.237, 0.2192, 0.2374, 0.3917, 0.8621, 0.4016, 0.8415, 0.4388, 0.8702, 0.4324, 0.8949, 0.3159, 0.8682, 0.354, 0.8403, 0.3634, 0.8613, 0.3216, 0.8932, 0.4386, 0.6807, 0.453, 0.7, 0.435, 0.7183, 0.3948, 0.6861, 0.3237, 0.7157, 0.3061, 0.697, 0.321, 0.678, 0.3648, 0.6844, 0.4337, 0.7297, 0.3847, 0.7103, 0.3948, 0.6861, 0.435, 0.7183, 0.3648, 0.6844, 0.3744, 0.709, 0.3247, 0.7272, 0.3237, 0.7157, 0.411, 0.7477, 0.3847, 0.7103, 0.4337, 0.7297, 0.4278, 0.7428, 0.3247, 0.7272, 0.3744, 0.709, 0.347, 0.7458, 0.3303, 0.7405, 0.4181, 0.7849, 0.3847, 0.7954, 0.3847, 0.7103, 0.411, 0.7477, 0.3744, 0.709, 0.3723, 0.7945, 0.339, 0.7831, 0.347, 0.7458, 0.4016, 0.8415, 0.3847, 0.7954, 0.4181, 0.7849, 0.4313, 0.8175, 0.339, 0.7831, 0.3723, 0.7945, 0.354, 0.8403, 0.3248, 0.8155, 0.4388, 0.8702, 0.4016, 0.8415, 0.4313, 0.8175, 0.4578, 0.84, 0.3248, 0.8155, 0.354, 0.8403, 0.3159, 0.8682, 0.2976, 0.8374, 0.8096, 0.2339, 0.8163, 0.2031, 0.8251, 0.2098, 0.8293, 0.2196, 0.1998, 0.2148, 0.2098, 0.2062, 0.2192, 0.2374, 0.1991, 0.2225, 0.8096, 0.2339, 0.7832, 0.1874, 0.8022, 0.1846, 0.8163, 0.2031, 0.2265, 0.1831, 0.247, 0.1871, 0.2192, 0.2374, 0.2098, 0.2062, 0.7832, 0.1874, 0.796, 0.177, 0.8022, 0.1846, 0.2265, 0.1831, 0.2336, 0.1756, 0.247, 0.1871, 0.4578, 0.84, 0.4313, 0.8175, 0.4485, 0.8046, 0.4734, 0.8247, 0.3079, 0.802, 0.3248, 0.8155, 0.2976, 0.8374, 0.2824, 0.8215, 0.4313, 0.8175, 0.4181, 0.7849, 0.4359, 0.7796, 0.4485, 0.8046, 0.3212, 0.7772, 0.339, 0.7831, 0.3248, 0.8155, 0.3079, 0.802, 0.4181, 0.7849, 0.411, 0.7477, 0.4237, 0.7542, 0.4359, 0.7796, 0.3341, 0.752, 0.347, 0.7458, 0.339, 0.7831, 0.3212, 0.7772, 0.411, 0.7477, 0.4278, 0.7428, 0.4379, 0.7498, 0.4237, 0.7542, 0.3199, 0.7473, 0.3303, 0.7405, 0.347, 0.7458, 0.3341, 0.752, 0.4278, 0.7428, 0.4337, 0.7297, 0.4454, 0.732, 0.4379, 0.7498, 0.3129, 0.7292, 0.3247, 0.7272, 0.3303, 0.7405, 0.3199, 0.7473, 0.4337, 0.7297, 0.435, 0.7183, 0.441, 0.7244, 0.4454, 0.732, 0.3175, 0.7217, 0.3237, 0.7157, 0.3247, 0.7272, 0.3129, 0.7292, 0.435, 0.7183, 0.453, 0.7, 0.4553, 0.7137, 0.441, 0.7244, 0.3035, 0.7107, 0.3061, 0.697, 0.3237, 0.7157, 0.3175, 0.7217, 0.5012, 0.8444, 0.4578, 0.84, 0.4734, 0.8247, 0.5125, 0.8288, 0.2824, 0.8215, 0.2976, 0.8374, 0.2538, 0.8405, 0.243, 0.8246, 0.5555, 0.8264, 0.5012, 0.8444, 0.5125, 0.8288, 0.5509, 0.8118, 0.243, 0.8246, 0.2538, 0.8405, 0.1998, 0.8209, 0.2048, 0.8064, 0.5681, 0.7874, 0.5555, 0.8264, 0.5509, 0.8118, 0.5521, 0.7877, 0.2048, 0.8064, 0.1998, 0.8209, 0.1883, 0.7814, 0.2043, 0.7822, 0.5429, 0.7558, 0.5681, 0.7874, 0.5521, 0.7877, 0.5394, 0.7645, 0.2043, 0.7822, 0.1883, 0.7814, 0.2146, 0.7504, 0.2178, 0.7593, 0.5057, 0.7309, 0.5429, 0.7558, 0.5394, 0.7645, 0.5084, 0.7431, 0.2178, 0.7593, 0.2146, 0.7504, 0.2525, 0.7266, 0.2494, 0.7387, 0.453, 0.7, 0.5057, 0.7309, 0.5084, 0.7431, 0.4553, 0.7137, 0.2494, 0.7387, 0.2525, 0.7266, 0.3061, 0.697, 0.3035, 0.7107, 0.4379, 0.7498, 0.4454, 0.732, 0.4708, 0.7484, 0.4548, 0.7617, 0.287, 0.745, 0.3129, 0.7292, 0.3199, 0.7473, 0.3027, 0.7587, 0.4548, 0.7617, 0.4708, 0.7484, 0.4889, 0.7705, 0.4754, 0.7839, 0.2683, 0.7667, 0.287, 0.745, 0.3027, 0.7587, 0.2814, 0.7805, 0.4754, 0.7839, 0.4889, 0.7705, 0.5037, 0.7876, 0.4945, 0.8025, 0.253, 0.7834, 0.2683, 0.7667, 0.2814, 0.7805, 0.2618, 0.7986, 0.4945, 0.8025, 0.5037, 0.7876, 0.5186, 0.7916, 0.5168, 0.8073, 0.2379, 0.787, 0.253, 0.7834, 0.2618, 0.7986, 0.2392, 0.8029, 0.5125, 0.8288, 0.4734, 0.8247, 0.4945, 0.8025, 0.5168, 0.8073, 0.2618, 0.7986, 0.2824, 0.8215, 0.243, 0.8246, 0.2392, 0.8029, 0.4485, 0.8046, 0.4754, 0.7839, 0.4945, 0.8025, 0.4734, 0.8247, 0.2618, 0.7986, 0.2814, 0.7805, 0.3079, 0.802, 0.2824, 0.8215, 0.4485, 0.8046, 0.4359, 0.7796, 0.4548, 0.7617, 0.4754, 0.7839, 0.3027, 0.7587, 0.3212, 0.7772, 0.3079, 0.802, 0.2814, 0.7805, 0.4379, 0.7498, 0.4548, 0.7617, 0.4359, 0.7796, 0.4237, 0.7542, 0.3212, 0.7772, 0.3027, 0.7587, 0.3199, 0.7473, 0.3341, 0.752, 0.441, 0.7244, 0.4553, 0.7137, 0.4708, 0.7484, 0.4454, 0.732, 0.287, 0.745, 0.3035, 0.7107, 0.3175, 0.7217, 0.3129, 0.7292, 0.5084, 0.7431, 0.4889, 0.7705, 0.4708, 0.7484, 0.4553, 0.7137, 0.287, 0.745, 0.2683, 0.7667, 0.2494, 0.7387, 0.3035, 0.7107, 0.5394, 0.7645, 0.5037, 0.7876, 0.4889, 0.7705, 0.5084, 0.7431, 0.2683, 0.7667, 0.253, 0.7834, 0.2178, 0.7593, 0.2494, 0.7387, 0.5521, 0.7877, 0.5186, 0.7916, 0.5037, 0.7876, 0.5394, 0.7645, 0.253, 0.7834, 0.2379, 0.787, 0.2043, 0.7822, 0.2178, 0.7593, 0.5509, 0.8118, 0.5168, 0.8073, 0.5186, 0.7916, 0.5521, 0.7877, 0.2379, 0.787, 0.2392, 0.8029, 0.2048, 0.8064, 0.2043, 0.7822, 0.5125, 0.8288, 0.5168, 0.8073, 0.5509, 0.8118, 0.2048, 0.8064, 0.2392, 0.8029, 0.243, 0.8246, 0.5083, 0.6977, 0.4348, 0.6589, 0.4841, 0.6288, 0.5434, 0.6835, 0.2769, 0.6251, 0.3253, 0.6562, 0.2508, 0.6932, 0.2161, 0.6781, 0.5638, 0.7392, 0.5083, 0.6977, 0.5434, 0.6835, 0.5811, 0.7269, 0.2161, 0.6781, 0.2508, 0.6932, 0.1941, 0.7332, 0.1772, 0.7204, 0.62, 0.7916, 0.5638, 0.7392, 0.5811, 0.7269, 0.6167, 0.76, 0.1772, 0.7204, 0.1941, 0.7332, 0.1361, 0.7841, 0.1404, 0.7524, 0.7075, 0.7599, 0.62, 0.7916, 0.6167, 0.76, 0.6606, 0.7412, 0.1404, 0.7524, 0.1361, 0.7841, 0.04953, 0.7488, 0.09704, 0.7321, 0.7455, 0.6521, 0.7075, 0.7599, 0.6606, 0.7412, 0.6773, 0.6704, 0.09704, 0.7321, 0.04953, 0.7488, 0.01941, 0.6397, 0.08356, 0.662, 0.7408, 0.5724, 0.7455, 0.6521, 0.6773, 0.6704, 0.6714, 0.5927, 0.08356, 0.662, 0.01941, 0.6397, 0.03366, 0.5644, 0.09282, 0.5899, 0.6773, 0.6704, 0.5434, 0.6835, 0.4841, 0.6288, 0.6714, 0.5927, 0.2769, 0.6251, 0.2161, 0.6781, 0.08356, 0.662, 0.09282, 0.5899, 0.6773, 0.6704, 0.6606, 0.7412, 0.5811, 0.7269, 0.5434, 0.6835, 0.1772, 0.7204, 0.09704, 0.7321, 0.08356, 0.662, 0.2161, 0.6781, 0.6606, 0.7412, 0.6167, 0.76, 0.5811, 0.7269, 0.1772, 0.7204, 0.1404, 0.7524, 0.09704, 0.7321, 0.8424, 0.1952, 0.8293, 0.2196, 0.8346, 0.2069, 0.8347, 0.207, 0.03366, 0.5644, 0.05122, 0.5227, 0.145, 0.5626, 0.09282, 0.5899, 0.6204, 0.5657, 0.6714, 0.5927, 0.4841, 0.6288, 0.4981, 0.5523, 0.2769, 0.6251, 0.09282, 0.5899, 0.145, 0.5626, 0.2642, 0.5501, 0.391, 0.6119, 0.4981, 0.5523, 0.4841, 0.6288, 0.4348, 0.6589, 0.2769, 0.6251, 0.2642, 0.5501, 0.3699, 0.6102, 0.3253, 0.6562])
me_suzanne_002.materials.append(mat_app_diamond)
me_suzanne_002.use_remesh_fix_poles = True
me_suzanne_002.use_remesh_preserve_attributes = False
me_suzanne_002.use_mirror_vertex_groups = False
me_suzanne_002.update()

# ---- curves / text
txt_text_001 = bpy.data.curves.new('Text.001', 'FONT')
txt_text_001.dimensions = '2D'
txt_text_001.body = 'DOCK'
txt_text_001.materials.append(mat_dock_title)
txt_text_001.use_path_clamp = True
txt_text_001.extrude = 0.05
txt_text_001.bevel_depth = 0.01
txt_text_001.align_x = 'CENTER'

# ---- objects
ob_dock = bpy.data.objects.new('Dock', me_cube_029)
ob_dock_app_cone = bpy.data.objects.new('Dock App Cone', me_cone_002)
ob_dock_app_cube = bpy.data.objects.new('Dock App Cube', me_cube_001)
ob_dock_app_diamond = bpy.data.objects.new('Dock App Diamond', me_cone_001)
ob_dock_app_ico = bpy.data.objects.new('Dock App Ico', me_icosphere_002)
ob_dock_app_monkey = bpy.data.objects.new('Dock App Monkey', me_suzanne_002)
ob_dock_title = bpy.data.objects.new('Dock title', txt_text_001)

# ---- transforms, parenting, visibility, modifiers, constraints
ob_dock.location = (0.0, -0.8, 0.9)
ob_dock.scale = (3.5, 1.0, 0.1)
ob_dock.lineart.crease_threshold = 0.0
ob_dock_app_cone.location = (-0.15, -0.8, 0.98)
ob_dock_app_cone.rotation_euler = (0.0, 0.0, 0.9284)
ob_dock_app_cone.scale = (0.3, 0.3, 0.3)
ob_dock_app_cone.lineart.crease_threshold = 0.0
ob_dock_app_cube.location = (0.3, -0.8, 0.98)
ob_dock_app_cube.rotation_euler = (0.0, -0.0, 0.3707)
ob_dock_app_cube.scale = (0.3, 0.3, 0.3)
ob_dock_app_cube.lineart.crease_threshold = 0.0
ob_dock_app_diamond.location = (0.0, -0.8, 0.98)
ob_dock_app_diamond.rotation_euler = (3.142, 0.0, 1.056)
ob_dock_app_diamond.scale = (0.3, 0.3, 0.3)
ob_dock_app_diamond.lineart.crease_threshold = 0.0
ob_dock_app_ico.location = (0.15, -0.8, 0.98)
ob_dock_app_ico.scale = (0.3, 0.3, 0.3)
ob_dock_app_ico.lineart.crease_threshold = 0.0
ob_dock_app_monkey.location = (-0.3, -0.8, 0.98)
ob_dock_app_monkey.rotation_euler = (0.0, 0.0, 3.492)
ob_dock_app_monkey.scale = (0.35, 0.35, 0.35)
ob_dock_app_monkey.lineart.crease_threshold = 0.0
ob_dock_title.location = (-0.3889, -0.6742, 0.8902)
ob_dock_title.rotation_euler = (1.571, 0.0, 3.142)
ob_dock_title.scale = (0.0278, 0.0278, 0.0278)
ob_dock_title.lineart.crease_threshold = 0.0

# ---- collection membership
col_dock.objects.link(ob_dock)
col_dock.objects.link(ob_dock_app_cone)
col_dock.objects.link(ob_dock_app_cube)
col_dock.objects.link(ob_dock_app_diamond)
col_dock.objects.link(ob_dock_app_ico)
col_dock.objects.link(ob_dock_app_monkey)
col_dock.objects.link(ob_dock_title)

# ---- scene / render settings (as saved in the file)
scene.frame_start = 1; scene.frame_end = 250; scene.frame_set(1)
scene.render.engine = 'BLENDER_EEVEE_NEXT'
scene.cycles.use_denoising = False
scene.cycles.samples = 128
scene.cycles.sampling_pattern = 'TABULATED_SOBOL'
scene.cycles.use_adaptive_sampling = False
scene.cycles.use_light_tree = False
scene.view_settings.view_transform = 'Filmic'
bpy.context.view_layer.update()

# ---- added for rendering (the .blend has no active camera and no usable light): camera, sun
cam_auto = bpy.data.cameras.new('AutoCamera')
cam_auto.lens = 50.0
cam_auto.sensor_width = 36.0
cam_auto.clip_end = 1000.0
ob_auto_camera = bpy.data.objects.new('AutoCamera', cam_auto)
scene.collection.objects.link(ob_auto_camera)
ob_auto_camera.location = (0.853899, -1.8243, 1.64687)
ob_auto_camera.rotation_euler = (1.09748, -7.21219e-08, 0.694738)
scene.camera = ob_auto_camera
light_auto_sun = bpy.data.lights.new('AutoSun', 'SUN')
light_auto_sun.energy = 3.0
light_auto_sun.angle = 0.0523599
ob_auto_sun = bpy.data.objects.new('AutoSun', light_auto_sun)
scene.collection.objects.link(ob_auto_sun)
ob_auto_sun.rotation_euler = (0.872665, 0.174533, 0.523599)
bpy.context.view_layer.update()

